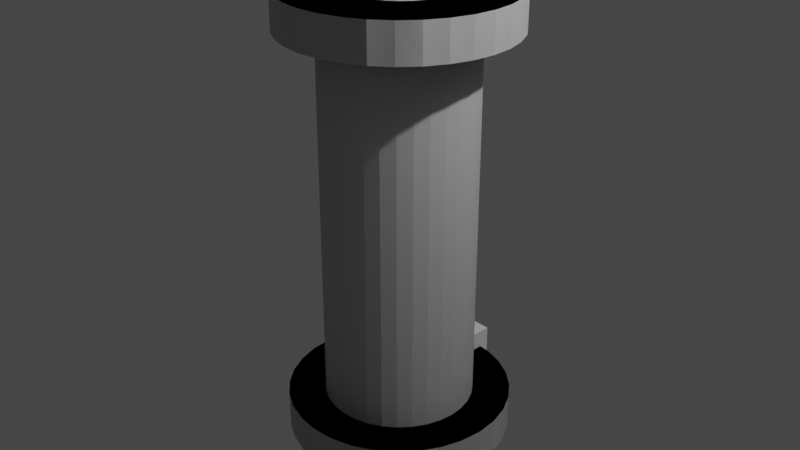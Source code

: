 # Source: inductor_piston.blend  (saved by Blender 3.6.11; exported with 4.5.12 LTS)
import bpy
from mathutils import Matrix  # noqa: F401  (used for matrix-valued properties, if any)

bpy.ops.wm.read_factory_settings(use_empty=True)
scene = bpy.context.scene
scene.name = 'Scene'

# ---- collections
col_collection = bpy.data.collections.new('Collection'); scene.collection.children.link(col_collection)
col_piston_backup = bpy.data.collections.new('Piston-backup'); col_collection.children.link(col_piston_backup)
col_piston = bpy.data.collections.new('Piston'); col_collection.children.link(col_piston)

# ---- world
world_world = bpy.data.worlds.new('World'); scene.world = world_world
world_world.use_nodes = True; world_world.node_tree.nodes.clear()
_N = world_world.node_tree.nodes; _L = world_world.node_tree.links
n0 = _N.new('ShaderNodeOutputWorld'); n0.name = 'World Output'; n0.location = (300, 300)
n1 = _N.new('ShaderNodeBackground'); n1.name = 'Background'; n1.location = (10, 300)
n1.inputs[0].default_value = (0.05088, 0.05088, 0.05088, 1.0)
_L.new(n1.outputs[0], n0.inputs[0])
n0.is_active_output = True
world_world.color = (0.05088, 0.05088, 0.05088)
world_world.use_sun_shadow = False
world_world.sun_shadow_jitter_overblur = 0.0

# ---- cameras
cam_camera = bpy.data.cameras.new('Camera')
cam_camera.clip_end = 100.0
cam_camera.ortho_scale = 7.314

# ---- lights
light_light = bpy.data.lights.new('Light', 'POINT')
light_light.transmission_factor = 0.0
light_light.energy = 1000.0
light_light.shadow_soft_size = 0.1
light_light.shadow_maximum_resolution = 0.006
light_light.use_absolute_resolution = True

# ---- meshes
me_cylinder = bpy.data.meshes.new('Cylinder')
me_cylinder.from_pydata([(0.0, 1.0, -1.0), (0.0, 1.0, 1.0), (0.1951, 0.9808, -1.0), (0.1951, 0.9808, 1.0), (0.3827, 0.9239, -1.0), (0.3827, 0.9239, 1.0), (0.5556, 0.8315, -1.0), (0.5556, 0.8315, 1.0), (0.7071, 0.7071, -1.0), (0.7071, 0.7071, 1.0), (0.8315, 0.5556, -1.0), (0.8315, 0.5556, 1.0), (0.9239, 0.3827, -1.0), (0.9239, 0.3827, 1.0), (0.9808, 0.1951, -1.0), (0.9808, 0.1951, 1.0), (1.0, 0.0, -1.0), (1.0, 0.0, 1.0), (0.9808, -0.1951, -1.0), (0.9808, -0.1951, 1.0), (0.9239, -0.3827, -1.0), (0.9239, -0.3827, 1.0), (0.8315, -0.5556, -1.0), (0.8315, -0.5556, 1.0), (0.7071, -0.7071, -1.0), (0.7071, -0.7071, 1.0), (0.5556, -0.8315, -1.0), (0.5556, -0.8315, 1.0), (0.3827, -0.9239, -1.0), (0.3827, -0.9239, 1.0), (0.1951, -0.9808, -1.0), (0.1951, -0.9808, 1.0), (0.0, -1.0, -1.0), (0.0, -1.0, 1.0), (-0.1951, -0.9808, -1.0), (-0.1951, -0.9808, 1.0), (-0.3827, -0.9239, -1.0), (-0.3827, -0.9239, 1.0), (-0.5556, -0.8315, -1.0), (-0.5556, -0.8315, 1.0), (-0.7071, -0.7071, -1.0), (-0.7071, -0.7071, 1.0), (-0.8315, -0.5556, -1.0), (-0.8315, -0.5556, 1.0), (-0.9239, -0.3827, -1.0), (-0.9239, -0.3827, 1.0), (-0.9808, -0.1951, -1.0), (-0.9808, -0.1951, 1.0), (-1.0, 0.0, -1.0), (-1.0, 0.0, 1.0), (-0.9808, 0.1951, -1.0), (-0.9808, 0.1951, 1.0), (-0.9239, 0.3827, -1.0), (-0.9239, 0.3827, 1.0), (-0.8315, 0.5556, -1.0), (-0.8315, 0.5556, 1.0), (-0.7071, 0.7071, -1.0), (-0.7071, 0.7071, 1.0), (-0.5556, 0.8315, -1.0), (-0.5556, 0.8315, 1.0), (-0.3827, 0.9239, -1.0), (-0.3827, 0.9239, 1.0), (-0.1951, 0.9808, -1.0), (-0.1951, 0.9808, 1.0)], [], [(0, 1, 3, 2), (2, 3, 5, 4), (4, 5, 7, 6), (6, 7, 9, 8), (8, 9, 11, 10), (10, 11, 13, 12), (12, 13, 15, 14), (14, 15, 17, 16), (16, 17, 19, 18), (18, 19, 21, 20), (20, 21, 23, 22), (22, 23, 25, 24), (24, 25, 27, 26), (26, 27, 29, 28), (28, 29, 31, 30), (30, 31, 33, 32), (32, 33, 35, 34), (34, 35, 37, 36), (36, 37, 39, 38), (38, 39, 41, 40), (40, 41, 43, 42), (42, 43, 45, 44), (44, 45, 47, 46), (46, 47, 49, 48), (48, 49, 51, 50), (50, 51, 53, 52), (52, 53, 55, 54), (54, 55, 57, 56), (56, 57, 59, 58), (58, 59, 61, 60), (3, 1, 63, 61, 59, 57, 55, 53, 51, 49, 47, 45, 43, 41, 39, 37, 35, 33, 31, 29, 27, 25, 23, 21, 19, 17, 15, 13, 11, 9, 7, 5), (60, 61, 63, 62), (62, 63, 1, 0), (0, 2, 4, 6, 8, 10, 12, 14, 16, 18, 20, 22, 24, 26, 28, 30, 32, 34, 36, 38, 40, 42, 44, 46, 48, 50, 52, 54, 56, 58, 60, 62)])
_uv = me_cylinder.uv_layers.new(name='UVMap')
_uv.uv.foreach_set('vector', [1.0, 0.5, 1.0, 1.0, 0.9688, 1.0, 0.9688, 0.5, 0.9688, 0.5, 0.9688, 1.0, 0.9375, 1.0, 0.9375, 0.5, 0.9375, 0.5, 0.9375, 1.0, 0.9062, 1.0, 0.9062, 0.5, 0.9062, 0.5, 0.9062, 1.0, 0.875, 1.0, 0.875, 0.5, 0.875, 0.5, 0.875, 1.0, 0.8438, 1.0, 0.8438, 0.5, 0.8438, 0.5, 0.8438, 1.0, 0.8125, 1.0, 0.8125, 0.5, 0.8125, 0.5, 0.8125, 1.0, 0.7812, 1.0, 0.7812, 0.5, 0.7812, 0.5, 0.7812, 1.0, 0.75, 1.0, 0.75, 0.5, 0.75, 0.5, 0.75, 1.0, 0.7188, 1.0, 0.7188, 0.5, 0.7188, 0.5, 0.7188, 1.0, 0.6875, 1.0, 0.6875, 0.5, 0.6875, 0.5, 0.6875, 1.0, 0.6562, 1.0, 0.6562, 0.5, 0.6562, 0.5, 0.6562, 1.0, 0.625, 1.0, 0.625, 0.5, 0.625, 0.5, 0.625, 1.0, 0.5938, 1.0, 0.5938, 0.5, 0.5938, 0.5, 0.5938, 1.0, 0.5625, 1.0, 0.5625, 0.5, 0.5625, 0.5, 0.5625, 1.0, 0.5312, 1.0, 0.5312, 0.5, 0.5312, 0.5, 0.5312, 1.0, 0.5, 1.0, 0.5, 0.5, 0.5, 0.5, 0.5, 1.0, 0.4688, 1.0, 0.4688, 0.5, 0.4688, 0.5, 0.4688, 1.0, 0.4375, 1.0, 0.4375, 0.5, 0.4375, 0.5, 0.4375, 1.0, 0.4062, 1.0, 0.4062, 0.5, 0.4062, 0.5, 0.4062, 1.0, 0.375, 1.0, 0.375, 0.5, 0.375, 0.5, 0.375, 1.0, 0.3438, 1.0, 0.3438, 0.5, 0.3438, 0.5, 0.3438, 1.0, 0.3125, 1.0, 0.3125, 0.5, 0.3125, 0.5, 0.3125, 1.0, 0.2812, 1.0, 0.2812, 0.5, 0.2812, 0.5, 0.2812, 1.0, 0.25, 1.0, 0.25, 0.5, 0.25, 0.5, 0.25, 1.0, 0.2188, 1.0, 0.2188, 0.5, 0.2188, 0.5, 0.2188, 1.0, 0.1875, 1.0, 0.1875, 0.5, 0.1875, 0.5, 0.1875, 1.0, 0.1562, 1.0, 0.1562, 0.5, 0.1562, 0.5, 0.1562, 1.0, 0.125, 1.0, 0.125, 0.5, 0.125, 0.5, 0.125, 1.0, 0.09375, 1.0, 0.09375, 0.5, 0.09375, 0.5, 0.09375, 1.0, 0.0625, 1.0, 0.0625, 0.5, 0.2968, 0.4854, 0.25, 0.49, 0.2032, 0.4854, 0.1582, 0.4717, 0.1167, 0.4496, 0.08029, 0.4197, 0.05045, 0.3833, 0.02827, 0.3418, 0.01461, 0.2968, 0.01, 0.25, 0.01461, 0.2032, 0.02827, 0.1582, 0.05045, 0.1167, 0.08029, 0.08029, 0.1167, 0.05045, 0.1582, 0.02827, 0.2032, 0.01461, 0.25, 0.01, 0.2968, 0.01461, 0.3418, 0.02827, 0.3833, 0.05045, 0.4197, 0.08029, 0.4496, 0.1167, 0.4717, 0.1582, 0.4854, 0.2032, 0.49, 0.25, 0.4854, 0.2968, 0.4717, 0.3418, 0.4496, 0.3833, 0.4197, 0.4197, 0.3833, 0.4496, 0.3418, 0.4717, 0.0625, 0.5, 0.0625, 1.0, 0.03125, 1.0, 0.03125, 0.5, 0.03125, 0.5, 0.03125, 1.0, 0.0, 1.0, 0.0, 0.5, 0.75, 0.49, 0.7968, 0.4854, 0.8418, 0.4717, 0.8833, 0.4496, 0.9197, 0.4197, 0.9496, 0.3833, 0.9717, 0.3418, 0.9854, 0.2968, 0.99, 0.25, 0.9854, 0.2032, 0.9717, 0.1582, 0.9496, 0.1167, 0.9197, 0.08029, 0.8833, 0.05045, 0.8418, 0.02827, 0.7968, 0.01461, 0.75, 0.01, 0.7032, 0.01461, 0.6582, 0.02827, 0.6167, 0.05045, 0.5803, 0.08029, 0.5504, 0.1167, 0.5283, 0.1582, 0.5146, 0.2032, 0.51, 0.25, 0.5146, 0.2968, 0.5283, 0.3418, 0.5504, 0.3833, 0.5803, 0.4197, 0.6167, 0.4496, 0.6582, 0.4717, 0.7032, 0.4854])
me_cylinder.update()
me_cylinder_001 = bpy.data.meshes.new('Cylinder.001')
me_cylinder_001.from_pydata([(0.0, 1.0, -1.0), (0.0, 1.0, 1.0), (0.1951, 0.9808, -1.0), (0.1951, 0.9808, 1.0), (0.3827, 0.9239, -1.0), (0.3827, 0.9239, 1.0), (0.5556, 0.8315, -1.0), (0.5556, 0.8315, 1.0), (0.7071, 0.7071, -1.0), (0.7071, 0.7071, 1.0), (0.8315, 0.5556, -1.0), (0.8315, 0.5556, 1.0), (0.9239, 0.3827, -1.0), (0.9239, 0.3827, 1.0), (0.9808, 0.1951, -1.0), (0.9808, 0.1951, 1.0), (1.0, 0.0, -1.0), (1.0, 0.0, 1.0), (0.9808, -0.1951, -1.0), (0.9808, -0.1951, 1.0), (0.9239, -0.3827, -1.0), (0.9239, -0.3827, 1.0), (0.8315, -0.5556, -1.0), (0.8315, -0.5556, 1.0), (0.7071, -0.7071, -1.0), (0.7071, -0.7071, 1.0), (0.5556, -0.8315, -1.0), (0.5556, -0.8315, 1.0), (0.3827, -0.9239, -1.0), (0.3827, -0.9239, 1.0), (0.1951, -0.9808, -1.0), (0.1951, -0.9808, 1.0), (0.0, -1.0, -1.0), (0.0, -1.0, 1.0), (-0.1951, -0.9808, -1.0), (-0.1951, -0.9808, 1.0), (-0.3827, -0.9239, -1.0), (-0.3827, -0.9239, 1.0), (-0.5556, -0.8315, -1.0), (-0.5556, -0.8315, 1.0), (-0.7071, -0.7071, -1.0), (-0.7071, -0.7071, 1.0), (-0.8315, -0.5556, -1.0), (-0.8315, -0.5556, 1.0), (-0.9239, -0.3827, -1.0), (-0.9239, -0.3827, 1.0), (-0.9808, -0.1951, -1.0), (-0.9808, -0.1951, 1.0), (-1.0, 0.0, -1.0), (-1.0, 0.0, 1.0), (-0.9808, 0.1951, -1.0), (-0.9808, 0.1951, 1.0), (-0.9239, 0.3827, -1.0), (-0.9239, 0.3827, 1.0), (-0.8315, 0.5556, -1.0), (-0.8315, 0.5556, 1.0), (-0.7071, 0.7071, -1.0), (-0.7071, 0.7071, 1.0), (-0.5556, 0.8315, -1.0), (-0.5556, 0.8315, 1.0), (-0.3827, 0.9239, -1.0), (-0.3827, 0.9239, 1.0), (-0.1951, 0.9808, -1.0), (-0.1951, 0.9808, 1.0)], [], [(0, 1, 3, 2), (2, 3, 5, 4), (4, 5, 7, 6), (6, 7, 9, 8), (8, 9, 11, 10), (10, 11, 13, 12), (12, 13, 15, 14), (14, 15, 17, 16), (16, 17, 19, 18), (18, 19, 21, 20), (20, 21, 23, 22), (22, 23, 25, 24), (24, 25, 27, 26), (26, 27, 29, 28), (28, 29, 31, 30), (30, 31, 33, 32), (32, 33, 35, 34), (34, 35, 37, 36), (36, 37, 39, 38), (38, 39, 41, 40), (40, 41, 43, 42), (42, 43, 45, 44), (44, 45, 47, 46), (46, 47, 49, 48), (48, 49, 51, 50), (50, 51, 53, 52), (52, 53, 55, 54), (54, 55, 57, 56), (56, 57, 59, 58), (58, 59, 61, 60), (3, 1, 63, 61, 59, 57, 55, 53, 51, 49, 47, 45, 43, 41, 39, 37, 35, 33, 31, 29, 27, 25, 23, 21, 19, 17, 15, 13, 11, 9, 7, 5), (60, 61, 63, 62), (62, 63, 1, 0), (0, 2, 4, 6, 8, 10, 12, 14, 16, 18, 20, 22, 24, 26, 28, 30, 32, 34, 36, 38, 40, 42, 44, 46, 48, 50, 52, 54, 56, 58, 60, 62)])
_uv = me_cylinder_001.uv_layers.new(name='UVMap')
_uv.uv.foreach_set('vector', [1.0, 0.5, 1.0, 1.0, 0.9688, 1.0, 0.9688, 0.5, 0.9688, 0.5, 0.9688, 1.0, 0.9375, 1.0, 0.9375, 0.5, 0.9375, 0.5, 0.9375, 1.0, 0.9062, 1.0, 0.9062, 0.5, 0.9062, 0.5, 0.9062, 1.0, 0.875, 1.0, 0.875, 0.5, 0.875, 0.5, 0.875, 1.0, 0.8438, 1.0, 0.8438, 0.5, 0.8438, 0.5, 0.8438, 1.0, 0.8125, 1.0, 0.8125, 0.5, 0.8125, 0.5, 0.8125, 1.0, 0.7812, 1.0, 0.7812, 0.5, 0.7812, 0.5, 0.7812, 1.0, 0.75, 1.0, 0.75, 0.5, 0.75, 0.5, 0.75, 1.0, 0.7188, 1.0, 0.7188, 0.5, 0.7188, 0.5, 0.7188, 1.0, 0.6875, 1.0, 0.6875, 0.5, 0.6875, 0.5, 0.6875, 1.0, 0.6562, 1.0, 0.6562, 0.5, 0.6562, 0.5, 0.6562, 1.0, 0.625, 1.0, 0.625, 0.5, 0.625, 0.5, 0.625, 1.0, 0.5938, 1.0, 0.5938, 0.5, 0.5938, 0.5, 0.5938, 1.0, 0.5625, 1.0, 0.5625, 0.5, 0.5625, 0.5, 0.5625, 1.0, 0.5312, 1.0, 0.5312, 0.5, 0.5312, 0.5, 0.5312, 1.0, 0.5, 1.0, 0.5, 0.5, 0.5, 0.5, 0.5, 1.0, 0.4688, 1.0, 0.4688, 0.5, 0.4688, 0.5, 0.4688, 1.0, 0.4375, 1.0, 0.4375, 0.5, 0.4375, 0.5, 0.4375, 1.0, 0.4062, 1.0, 0.4062, 0.5, 0.4062, 0.5, 0.4062, 1.0, 0.375, 1.0, 0.375, 0.5, 0.375, 0.5, 0.375, 1.0, 0.3438, 1.0, 0.3438, 0.5, 0.3438, 0.5, 0.3438, 1.0, 0.3125, 1.0, 0.3125, 0.5, 0.3125, 0.5, 0.3125, 1.0, 0.2812, 1.0, 0.2812, 0.5, 0.2812, 0.5, 0.2812, 1.0, 0.25, 1.0, 0.25, 0.5, 0.25, 0.5, 0.25, 1.0, 0.2188, 1.0, 0.2188, 0.5, 0.2188, 0.5, 0.2188, 1.0, 0.1875, 1.0, 0.1875, 0.5, 0.1875, 0.5, 0.1875, 1.0, 0.1562, 1.0, 0.1562, 0.5, 0.1562, 0.5, 0.1562, 1.0, 0.125, 1.0, 0.125, 0.5, 0.125, 0.5, 0.125, 1.0, 0.09375, 1.0, 0.09375, 0.5, 0.09375, 0.5, 0.09375, 1.0, 0.0625, 1.0, 0.0625, 0.5, 0.2968, 0.4854, 0.25, 0.49, 0.2032, 0.4854, 0.1582, 0.4717, 0.1167, 0.4496, 0.08029, 0.4197, 0.05045, 0.3833, 0.02827, 0.3418, 0.01461, 0.2968, 0.01, 0.25, 0.01461, 0.2032, 0.02827, 0.1582, 0.05045, 0.1167, 0.08029, 0.08029, 0.1167, 0.05045, 0.1582, 0.02827, 0.2032, 0.01461, 0.25, 0.01, 0.2968, 0.01461, 0.3418, 0.02827, 0.3833, 0.05045, 0.4197, 0.08029, 0.4496, 0.1167, 0.4717, 0.1582, 0.4854, 0.2032, 0.49, 0.25, 0.4854, 0.2968, 0.4717, 0.3418, 0.4496, 0.3833, 0.4197, 0.4197, 0.3833, 0.4496, 0.3418, 0.4717, 0.0625, 0.5, 0.0625, 1.0, 0.03125, 1.0, 0.03125, 0.5, 0.03125, 0.5, 0.03125, 1.0, 0.0, 1.0, 0.0, 0.5, 0.75, 0.49, 0.7968, 0.4854, 0.8418, 0.4717, 0.8833, 0.4496, 0.9197, 0.4197, 0.9496, 0.3833, 0.9717, 0.3418, 0.9854, 0.2968, 0.99, 0.25, 0.9854, 0.2032, 0.9717, 0.1582, 0.9496, 0.1167, 0.9197, 0.08029, 0.8833, 0.05045, 0.8418, 0.02827, 0.7968, 0.01461, 0.75, 0.01, 0.7032, 0.01461, 0.6582, 0.02827, 0.6167, 0.05045, 0.5803, 0.08029, 0.5504, 0.1167, 0.5283, 0.1582, 0.5146, 0.2032, 0.51, 0.25, 0.5146, 0.2968, 0.5283, 0.3418, 0.5504, 0.3833, 0.5803, 0.4197, 0.6167, 0.4496, 0.6582, 0.4717, 0.7032, 0.4854])
me_cylinder_001.update()
me_cylinder_002 = bpy.data.meshes.new('Cylinder.002')
me_cylinder_002.from_pydata([(0.0, 1.0, -1.0), (0.0, 1.0, 1.0), (0.1951, 0.9808, -1.0), (0.1951, 0.9808, 1.0), (0.3827, 0.9239, -1.0), (0.3827, 0.9239, 1.0), (0.5556, 0.8315, -1.0), (0.5556, 0.8315, 1.0), (0.7071, 0.7071, -1.0), (0.7071, 0.7071, 1.0), (0.8315, 0.5556, -1.0), (0.8315, 0.5556, 1.0), (0.9239, 0.3827, -1.0), (0.9239, 0.3827, 1.0), (0.9808, 0.1951, -1.0), (0.9808, 0.1951, 1.0), (1.0, 0.0, -1.0), (1.0, 0.0, 1.0), (0.9808, -0.1951, -1.0), (0.9808, -0.1951, 1.0), (0.9239, -0.3827, -1.0), (0.9239, -0.3827, 1.0), (0.8315, -0.5556, -1.0), (0.8315, -0.5556, 1.0), (0.7071, -0.7071, -1.0), (0.7071, -0.7071, 1.0), (0.5556, -0.8315, -1.0), (0.5556, -0.8315, 1.0), (0.3827, -0.9239, -1.0), (0.3827, -0.9239, 1.0), (0.1951, -0.9808, -1.0), (0.1951, -0.9808, 1.0), (0.0, -1.0, -1.0), (0.0, -1.0, 1.0), (-0.1951, -0.9808, -1.0), (-0.1951, -0.9808, 1.0), (-0.3827, -0.9239, -1.0), (-0.3827, -0.9239, 1.0), (-0.5556, -0.8315, -1.0), (-0.5556, -0.8315, 1.0), (-0.7071, -0.7071, -1.0), (-0.7071, -0.7071, 1.0), (-0.8315, -0.5556, -1.0), (-0.8315, -0.5556, 1.0), (-0.9239, -0.3827, -1.0), (-0.9239, -0.3827, 1.0), (-0.9808, -0.1951, -1.0), (-0.9808, -0.1951, 1.0), (-1.0, 0.0, -1.0), (-1.0, 0.0, 1.0), (-0.9808, 0.1951, -1.0), (-0.9808, 0.1951, 1.0), (-0.9239, 0.3827, -1.0), (-0.9239, 0.3827, 1.0), (-0.8315, 0.5556, -1.0), (-0.8315, 0.5556, 1.0), (-0.7071, 0.7071, -1.0), (-0.7071, 0.7071, 1.0), (-0.5556, 0.8315, -1.0), (-0.5556, 0.8315, 1.0), (-0.3827, 0.9239, -1.0), (-0.3827, 0.9239, 1.0), (-0.1951, 0.9808, -1.0), (-0.1951, 0.9808, 1.0)], [], [(0, 1, 3, 2), (2, 3, 5, 4), (4, 5, 7, 6), (6, 7, 9, 8), (8, 9, 11, 10), (10, 11, 13, 12), (12, 13, 15, 14), (14, 15, 17, 16), (16, 17, 19, 18), (18, 19, 21, 20), (20, 21, 23, 22), (22, 23, 25, 24), (24, 25, 27, 26), (26, 27, 29, 28), (28, 29, 31, 30), (30, 31, 33, 32), (32, 33, 35, 34), (34, 35, 37, 36), (36, 37, 39, 38), (38, 39, 41, 40), (40, 41, 43, 42), (42, 43, 45, 44), (44, 45, 47, 46), (46, 47, 49, 48), (48, 49, 51, 50), (50, 51, 53, 52), (52, 53, 55, 54), (54, 55, 57, 56), (56, 57, 59, 58), (58, 59, 61, 60), (3, 1, 63, 61, 59, 57, 55, 53, 51, 49, 47, 45, 43, 41, 39, 37, 35, 33, 31, 29, 27, 25, 23, 21, 19, 17, 15, 13, 11, 9, 7, 5), (60, 61, 63, 62), (62, 63, 1, 0), (0, 2, 4, 6, 8, 10, 12, 14, 16, 18, 20, 22, 24, 26, 28, 30, 32, 34, 36, 38, 40, 42, 44, 46, 48, 50, 52, 54, 56, 58, 60, 62)])
_uv = me_cylinder_002.uv_layers.new(name='UVMap')
_uv.uv.foreach_set('vector', [1.0, 0.5, 1.0, 1.0, 0.9688, 1.0, 0.9688, 0.5, 0.9688, 0.5, 0.9688, 1.0, 0.9375, 1.0, 0.9375, 0.5, 0.9375, 0.5, 0.9375, 1.0, 0.9062, 1.0, 0.9062, 0.5, 0.9062, 0.5, 0.9062, 1.0, 0.875, 1.0, 0.875, 0.5, 0.875, 0.5, 0.875, 1.0, 0.8438, 1.0, 0.8438, 0.5, 0.8438, 0.5, 0.8438, 1.0, 0.8125, 1.0, 0.8125, 0.5, 0.8125, 0.5, 0.8125, 1.0, 0.7812, 1.0, 0.7812, 0.5, 0.7812, 0.5, 0.7812, 1.0, 0.75, 1.0, 0.75, 0.5, 0.75, 0.5, 0.75, 1.0, 0.7188, 1.0, 0.7188, 0.5, 0.7188, 0.5, 0.7188, 1.0, 0.6875, 1.0, 0.6875, 0.5, 0.6875, 0.5, 0.6875, 1.0, 0.6562, 1.0, 0.6562, 0.5, 0.6562, 0.5, 0.6562, 1.0, 0.625, 1.0, 0.625, 0.5, 0.625, 0.5, 0.625, 1.0, 0.5938, 1.0, 0.5938, 0.5, 0.5938, 0.5, 0.5938, 1.0, 0.5625, 1.0, 0.5625, 0.5, 0.5625, 0.5, 0.5625, 1.0, 0.5312, 1.0, 0.5312, 0.5, 0.5312, 0.5, 0.5312, 1.0, 0.5, 1.0, 0.5, 0.5, 0.5, 0.5, 0.5, 1.0, 0.4688, 1.0, 0.4688, 0.5, 0.4688, 0.5, 0.4688, 1.0, 0.4375, 1.0, 0.4375, 0.5, 0.4375, 0.5, 0.4375, 1.0, 0.4062, 1.0, 0.4062, 0.5, 0.4062, 0.5, 0.4062, 1.0, 0.375, 1.0, 0.375, 0.5, 0.375, 0.5, 0.375, 1.0, 0.3438, 1.0, 0.3438, 0.5, 0.3438, 0.5, 0.3438, 1.0, 0.3125, 1.0, 0.3125, 0.5, 0.3125, 0.5, 0.3125, 1.0, 0.2812, 1.0, 0.2812, 0.5, 0.2812, 0.5, 0.2812, 1.0, 0.25, 1.0, 0.25, 0.5, 0.25, 0.5, 0.25, 1.0, 0.2188, 1.0, 0.2188, 0.5, 0.2188, 0.5, 0.2188, 1.0, 0.1875, 1.0, 0.1875, 0.5, 0.1875, 0.5, 0.1875, 1.0, 0.1562, 1.0, 0.1562, 0.5, 0.1562, 0.5, 0.1562, 1.0, 0.125, 1.0, 0.125, 0.5, 0.125, 0.5, 0.125, 1.0, 0.09375, 1.0, 0.09375, 0.5, 0.09375, 0.5, 0.09375, 1.0, 0.0625, 1.0, 0.0625, 0.5, 0.2968, 0.4854, 0.25, 0.49, 0.2032, 0.4854, 0.1582, 0.4717, 0.1167, 0.4496, 0.08029, 0.4197, 0.05045, 0.3833, 0.02827, 0.3418, 0.01461, 0.2968, 0.01, 0.25, 0.01461, 0.2032, 0.02827, 0.1582, 0.05045, 0.1167, 0.08029, 0.08029, 0.1167, 0.05045, 0.1582, 0.02827, 0.2032, 0.01461, 0.25, 0.01, 0.2968, 0.01461, 0.3418, 0.02827, 0.3833, 0.05045, 0.4197, 0.08029, 0.4496, 0.1167, 0.4717, 0.1582, 0.4854, 0.2032, 0.49, 0.25, 0.4854, 0.2968, 0.4717, 0.3418, 0.4496, 0.3833, 0.4197, 0.4197, 0.3833, 0.4496, 0.3418, 0.4717, 0.0625, 0.5, 0.0625, 1.0, 0.03125, 1.0, 0.03125, 0.5, 0.03125, 0.5, 0.03125, 1.0, 0.0, 1.0, 0.0, 0.5, 0.75, 0.49, 0.7968, 0.4854, 0.8418, 0.4717, 0.8833, 0.4496, 0.9197, 0.4197, 0.9496, 0.3833, 0.9717, 0.3418, 0.9854, 0.2968, 0.99, 0.25, 0.9854, 0.2032, 0.9717, 0.1582, 0.9496, 0.1167, 0.9197, 0.08029, 0.8833, 0.05045, 0.8418, 0.02827, 0.7968, 0.01461, 0.75, 0.01, 0.7032, 0.01461, 0.6582, 0.02827, 0.6167, 0.05045, 0.5803, 0.08029, 0.5504, 0.1167, 0.5283, 0.1582, 0.5146, 0.2032, 0.51, 0.25, 0.5146, 0.2968, 0.5283, 0.3418, 0.5504, 0.3833, 0.5803, 0.4197, 0.6167, 0.4496, 0.6582, 0.4717, 0.7032, 0.4854])
me_cylinder_002.update()
me_cylinder_003 = bpy.data.meshes.new('Cylinder.003')
me_cylinder_003.from_pydata([(0.0, 1.0, -1.0), (0.0, 1.0, 1.0), (0.1951, 0.9808, -1.0), (0.1951, 0.9808, 1.0), (0.3827, 0.9239, -1.0), (0.3827, 0.9239, 1.0), (0.5556, 0.8315, -1.0), (0.5556, 0.8315, 1.0), (0.7071, 0.7071, -1.0), (0.7071, 0.7071, 1.0), (0.8315, 0.5556, -1.0), (0.8315, 0.5556, 1.0), (0.9239, 0.3827, -1.0), (0.9239, 0.3827, 1.0), (0.9808, 0.1951, -1.0), (0.9808, 0.1951, 1.0), (1.0, 0.0, -1.0), (1.0, 0.0, 1.0), (0.9808, -0.1951, -1.0), (0.9808, -0.1951, 1.0), (0.9239, -0.3827, -1.0), (0.9239, -0.3827, 1.0), (0.8315, -0.5556, -1.0), (0.8315, -0.5556, 1.0), (0.7071, -0.7071, -1.0), (0.7071, -0.7071, 1.0), (0.5556, -0.8315, -1.0), (0.5556, -0.8315, 1.0), (0.3827, -0.9239, -1.0), (0.3827, -0.9239, 1.0), (0.1951, -0.9808, -1.0), (0.1951, -0.9808, 1.0), (0.0, -1.0, -1.0), (0.0, -1.0, 1.0), (-0.1951, -0.9808, -1.0), (-0.1951, -0.9808, 1.0), (-0.3827, -0.9239, -1.0), (-0.3827, -0.9239, 1.0), (-0.5556, -0.8315, -1.0), (-0.5556, -0.8315, 1.0), (-0.7071, -0.7071, -1.0), (-0.7071, -0.7071, 1.0), (-0.8315, -0.5556, -1.0), (-0.8315, -0.5556, 1.0), (-0.9239, -0.3827, -1.0), (-0.9239, -0.3827, 1.0), (-0.9808, -0.1951, -1.0), (-0.9808, -0.1951, 1.0), (-1.0, 0.0, -1.0), (-1.0, 0.0, 1.0), (-0.9808, 0.1951, -1.0), (-0.9808, 0.1951, 1.0), (-0.9239, 0.3827, -1.0), (-0.9239, 0.3827, 1.0), (-0.8315, 0.5556, -1.0), (-0.8315, 0.5556, 1.0), (-0.7071, 0.7071, -1.0), (-0.7071, 0.7071, 1.0), (-0.5556, 0.8315, -1.0), (-0.5556, 0.8315, 1.0), (-0.3827, 0.9239, -1.0), (-0.3827, 0.9239, 1.0), (-0.1951, 0.9808, -1.0), (-0.1951, 0.9808, 1.0)], [], [(0, 1, 3, 2), (2, 3, 5, 4), (4, 5, 7, 6), (6, 7, 9, 8), (8, 9, 11, 10), (10, 11, 13, 12), (12, 13, 15, 14), (14, 15, 17, 16), (16, 17, 19, 18), (18, 19, 21, 20), (20, 21, 23, 22), (22, 23, 25, 24), (24, 25, 27, 26), (26, 27, 29, 28), (28, 29, 31, 30), (30, 31, 33, 32), (32, 33, 35, 34), (34, 35, 37, 36), (36, 37, 39, 38), (38, 39, 41, 40), (40, 41, 43, 42), (42, 43, 45, 44), (44, 45, 47, 46), (46, 47, 49, 48), (48, 49, 51, 50), (50, 51, 53, 52), (52, 53, 55, 54), (54, 55, 57, 56), (56, 57, 59, 58), (58, 59, 61, 60), (3, 1, 63, 61, 59, 57, 55, 53, 51, 49, 47, 45, 43, 41, 39, 37, 35, 33, 31, 29, 27, 25, 23, 21, 19, 17, 15, 13, 11, 9, 7, 5), (60, 61, 63, 62), (62, 63, 1, 0), (0, 2, 4, 6, 8, 10, 12, 14, 16, 18, 20, 22, 24, 26, 28, 30, 32, 34, 36, 38, 40, 42, 44, 46, 48, 50, 52, 54, 56, 58, 60, 62)])
_uv = me_cylinder_003.uv_layers.new(name='UVMap')
_uv.uv.foreach_set('vector', [1.0, 0.5, 1.0, 1.0, 0.9688, 1.0, 0.9688, 0.5, 0.9688, 0.5, 0.9688, 1.0, 0.9375, 1.0, 0.9375, 0.5, 0.9375, 0.5, 0.9375, 1.0, 0.9062, 1.0, 0.9062, 0.5, 0.9062, 0.5, 0.9062, 1.0, 0.875, 1.0, 0.875, 0.5, 0.875, 0.5, 0.875, 1.0, 0.8438, 1.0, 0.8438, 0.5, 0.8438, 0.5, 0.8438, 1.0, 0.8125, 1.0, 0.8125, 0.5, 0.8125, 0.5, 0.8125, 1.0, 0.7812, 1.0, 0.7812, 0.5, 0.7812, 0.5, 0.7812, 1.0, 0.75, 1.0, 0.75, 0.5, 0.75, 0.5, 0.75, 1.0, 0.7188, 1.0, 0.7188, 0.5, 0.7188, 0.5, 0.7188, 1.0, 0.6875, 1.0, 0.6875, 0.5, 0.6875, 0.5, 0.6875, 1.0, 0.6562, 1.0, 0.6562, 0.5, 0.6562, 0.5, 0.6562, 1.0, 0.625, 1.0, 0.625, 0.5, 0.625, 0.5, 0.625, 1.0, 0.5938, 1.0, 0.5938, 0.5, 0.5938, 0.5, 0.5938, 1.0, 0.5625, 1.0, 0.5625, 0.5, 0.5625, 0.5, 0.5625, 1.0, 0.5312, 1.0, 0.5312, 0.5, 0.5312, 0.5, 0.5312, 1.0, 0.5, 1.0, 0.5, 0.5, 0.5, 0.5, 0.5, 1.0, 0.4688, 1.0, 0.4688, 0.5, 0.4688, 0.5, 0.4688, 1.0, 0.4375, 1.0, 0.4375, 0.5, 0.4375, 0.5, 0.4375, 1.0, 0.4062, 1.0, 0.4062, 0.5, 0.4062, 0.5, 0.4062, 1.0, 0.375, 1.0, 0.375, 0.5, 0.375, 0.5, 0.375, 1.0, 0.3438, 1.0, 0.3438, 0.5, 0.3438, 0.5, 0.3438, 1.0, 0.3125, 1.0, 0.3125, 0.5, 0.3125, 0.5, 0.3125, 1.0, 0.2812, 1.0, 0.2812, 0.5, 0.2812, 0.5, 0.2812, 1.0, 0.25, 1.0, 0.25, 0.5, 0.25, 0.5, 0.25, 1.0, 0.2188, 1.0, 0.2188, 0.5, 0.2188, 0.5, 0.2188, 1.0, 0.1875, 1.0, 0.1875, 0.5, 0.1875, 0.5, 0.1875, 1.0, 0.1562, 1.0, 0.1562, 0.5, 0.1562, 0.5, 0.1562, 1.0, 0.125, 1.0, 0.125, 0.5, 0.125, 0.5, 0.125, 1.0, 0.09375, 1.0, 0.09375, 0.5, 0.09375, 0.5, 0.09375, 1.0, 0.0625, 1.0, 0.0625, 0.5, 0.2968, 0.4854, 0.25, 0.49, 0.2032, 0.4854, 0.1582, 0.4717, 0.1167, 0.4496, 0.08029, 0.4197, 0.05045, 0.3833, 0.02827, 0.3418, 0.01461, 0.2968, 0.01, 0.25, 0.01461, 0.2032, 0.02827, 0.1582, 0.05045, 0.1167, 0.08029, 0.08029, 0.1167, 0.05045, 0.1582, 0.02827, 0.2032, 0.01461, 0.25, 0.01, 0.2968, 0.01461, 0.3418, 0.02827, 0.3833, 0.05045, 0.4197, 0.08029, 0.4496, 0.1167, 0.4717, 0.1582, 0.4854, 0.2032, 0.49, 0.25, 0.4854, 0.2968, 0.4717, 0.3418, 0.4496, 0.3833, 0.4197, 0.4197, 0.3833, 0.4496, 0.3418, 0.4717, 0.0625, 0.5, 0.0625, 1.0, 0.03125, 1.0, 0.03125, 0.5, 0.03125, 0.5, 0.03125, 1.0, 0.0, 1.0, 0.0, 0.5, 0.75, 0.49, 0.7968, 0.4854, 0.8418, 0.4717, 0.8833, 0.4496, 0.9197, 0.4197, 0.9496, 0.3833, 0.9717, 0.3418, 0.9854, 0.2968, 0.99, 0.25, 0.9854, 0.2032, 0.9717, 0.1582, 0.9496, 0.1167, 0.9197, 0.08029, 0.8833, 0.05045, 0.8418, 0.02827, 0.7968, 0.01461, 0.75, 0.01, 0.7032, 0.01461, 0.6582, 0.02827, 0.6167, 0.05045, 0.5803, 0.08029, 0.5504, 0.1167, 0.5283, 0.1582, 0.5146, 0.2032, 0.51, 0.25, 0.5146, 0.2968, 0.5283, 0.3418, 0.5504, 0.3833, 0.5803, 0.4197, 0.6167, 0.4496, 0.6582, 0.4717, 0.7032, 0.4854])
me_cylinder_003.update()
me_cube = bpy.data.meshes.new('Cube')
me_cube.from_pydata([(-1.0, -1.0, -1.0), (-1.0, -1.0, 1.0), (-1.0, 1.0, -1.0), (-1.0, 1.0, 1.0), (1.0, -1.0, -1.0), (1.0, -1.0, 1.0), (1.0, 1.0, -1.0), (1.0, 1.0, 1.0)], [], [(0, 1, 3, 2), (2, 3, 7, 6), (6, 7, 5, 4), (4, 5, 1, 0), (2, 6, 4, 0), (7, 3, 1, 5)])
_uv = me_cube.uv_layers.new(name='UVMap')
_uv.uv.foreach_set('vector', [0.375, 0.0, 0.625, 0.0, 0.625, 0.25, 0.375, 0.25, 0.375, 0.25, 0.625, 0.25, 0.625, 0.5, 0.375, 0.5, 0.375, 0.5, 0.625, 0.5, 0.625, 0.75, 0.375, 0.75, 0.375, 0.75, 0.625, 0.75, 0.625, 1.0, 0.375, 1.0, 0.125, 0.5, 0.375, 0.5, 0.375, 0.75, 0.125, 0.75, 0.625, 0.5, 0.875, 0.5, 0.875, 0.75, 0.625, 0.75])
me_cube.update()
me_cube_001 = bpy.data.meshes.new('Cube.001')
me_cube_001.from_pydata([(-1.0, -1.0, -1.0), (-1.0, -1.0, 1.0), (-1.0, 1.0, -1.0), (-1.0, 1.0, 1.0), (1.0, -1.0, -1.0), (1.0, -1.0, 1.0), (1.0, 1.0, -1.0), (1.0, 1.0, 1.0)], [], [(0, 1, 3, 2), (2, 3, 7, 6), (6, 7, 5, 4), (4, 5, 1, 0), (2, 6, 4, 0), (7, 3, 1, 5)])
_uv = me_cube_001.uv_layers.new(name='UVMap')
_uv.uv.foreach_set('vector', [0.375, 0.0, 0.625, 0.0, 0.625, 0.25, 0.375, 0.25, 0.375, 0.25, 0.625, 0.25, 0.625, 0.5, 0.375, 0.5, 0.375, 0.5, 0.625, 0.5, 0.625, 0.75, 0.375, 0.75, 0.375, 0.75, 0.625, 0.75, 0.625, 1.0, 0.375, 1.0, 0.125, 0.5, 0.375, 0.5, 0.375, 0.75, 0.125, 0.75, 0.625, 0.5, 0.875, 0.5, 0.875, 0.75, 0.625, 0.75])
me_cube_001.update()
me_cylinder_019 = bpy.data.meshes.new('Cylinder.019')
me_cylinder_019.from_pydata([(0.0, 1.0, -1.0), (0.0, 1.0, 1.0), (0.1951, 0.9808, -1.0), (0.1951, 0.9808, 1.0), (0.3827, 0.9239, -1.0), (0.3827, 0.9239, 1.0), (0.5556, 0.8315, -1.0), (0.5556, 0.8315, 1.0), (0.7071, 0.7071, -1.0), (0.7071, 0.7071, 1.0), (0.8315, 0.5556, -1.0), (0.8315, 0.5556, 1.0), (0.9239, 0.3827, -1.0), (0.9239, 0.3827, 1.0), (0.9808, 0.1951, -1.0), (0.9808, 0.1951, 1.0), (1.0, 0.0, -1.0), (1.0, 0.0, 1.0), (0.9808, -0.1951, -1.0), (0.9808, -0.1951, 1.0), (0.9239, -0.3827, -1.0), (0.9239, -0.3827, 1.0), (0.8315, -0.5556, -1.0), (0.8315, -0.5556, 1.0), (0.7071, -0.7071, -1.0), (0.7071, -0.7071, 1.0), (0.5556, -0.8315, -1.0), (0.5556, -0.8315, 1.0), (0.3827, -0.9239, -1.0), (0.3827, -0.9239, 1.0), (0.1951, -0.9808, -1.0), (0.1951, -0.9808, 1.0), (0.0, -1.0, -1.0), (0.0, -1.0, 1.0), (-0.1951, -0.9808, -1.0), (-0.1951, -0.9808, 1.0), (-0.3827, -0.9239, -1.0), (-0.3827, -0.9239, 1.0), (-0.5556, -0.8315, -1.0), (-0.5556, -0.8315, 1.0), (-0.7071, -0.7071, -1.0), (-0.7071, -0.7071, 1.0), (-0.8315, -0.5556, -1.0), (-0.8315, -0.5556, 1.0), (-0.9239, -0.3827, -1.0), (-0.9239, -0.3827, 1.0), (-0.9808, -0.1951, -1.0), (-0.9808, -0.1951, 1.0), (-1.0, 0.0, -1.0), (-1.0, 0.0, 1.0), (-0.9808, 0.1951, -1.0), (-0.9808, 0.1951, 1.0), (-0.9239, 0.3827, -1.0), (-0.9239, 0.3827, 1.0), (-0.8315, 0.5556, -1.0), (-0.8315, 0.5556, 1.0), (-0.7071, 0.7071, -1.0), (-0.7071, 0.7071, 1.0), (-0.5556, 0.8315, -1.0), (-0.5556, 0.8315, 1.0), (-0.3827, 0.9239, -1.0), (-0.3827, 0.9239, 1.0), (-0.1951, 0.9808, -1.0), (-0.1951, 0.9808, 1.0), (-0.4167, 0.6236, 1.0), (-0.287, 0.6929, 1.0), (-0.1463, 0.7356, 1.0), (-0.7356, -0.1463, 1.0), (-0.6236, -0.4167, 1.0), (-0.6929, -0.287, 1.0), (0.1463, -0.7356, 1.0), (0.4167, -0.6236, 1.0), (0.287, -0.6929, 1.0), (0.6236, 0.4167, 1.0), (0.7356, 0.1463, 1.0), (0.6929, 0.287, 1.0), (-0.75, 0.0, 1.0), (-0.7356, 0.1463, 1.0), (-0.6236, 0.4167, 1.0), (-0.6929, 0.287, 1.0), (-0.5303, 0.5303, 1.0), (-0.287, -0.6929, 1.0), (-0.4167, -0.6236, 1.0), (0.0, 0.75, 1.0), (0.1463, 0.7356, 1.0), (-0.5303, -0.5303, 1.0), (0.0, -0.75, 1.0), (-0.1463, -0.7356, 1.0), (0.4167, 0.6236, 1.0), (0.287, 0.6929, 1.0), (0.6236, -0.4167, 1.0), (0.5303, 0.5303, 1.0), (0.7356, -0.1463, 1.0), (0.75, 0.0, 1.0), (0.6929, -0.287, 1.0), (0.5303, -0.5303, 1.0), (0.287, 0.6929, -1.0), (0.5303, 0.5303, -1.0), (0.4167, 0.6236, -1.0), (0.5303, -0.5303, -1.0), (0.6236, -0.4167, -1.0), (0.6929, -0.287, -1.0), (-0.5303, -0.5303, -1.0), (-0.4167, -0.6236, -1.0), (-0.287, -0.6929, -1.0), (-0.6929, 0.287, -1.0), (-0.5303, 0.5303, -1.0), (-0.6236, 0.4167, -1.0), (0.0, 0.75, -1.0), (0.287, -0.6929, -1.0), (0.1463, -0.7356, -1.0), (0.1463, 0.7356, -1.0), (0.6929, 0.287, -1.0), (0.6236, 0.4167, -1.0), (0.75, 0.0, -1.0), (0.7356, -0.1463, -1.0), (0.7356, 0.1463, -1.0), (0.4167, -0.6236, -1.0), (-0.75, 0.0, -1.0), (-0.7356, -0.1463, -1.0), (-0.7356, 0.1463, -1.0), (-0.6236, -0.4167, -1.0), (-0.6929, -0.287, -1.0), (-0.287, 0.6929, -1.0), (-0.4167, 0.6236, -1.0), (0.0, -0.75, -1.0), (-0.1463, -0.7356, -1.0), (-0.1463, 0.7356, -1.0)], [], [(0, 1, 3, 2), (2, 3, 5, 4), (4, 5, 7, 6), (6, 7, 9, 8), (8, 9, 11, 10), (10, 11, 13, 12), (12, 13, 15, 14), (14, 15, 17, 16), (16, 17, 19, 18), (18, 19, 21, 20), (20, 21, 23, 22), (22, 23, 25, 24), (24, 25, 27, 26), (26, 27, 29, 28), (28, 29, 31, 30), (30, 31, 33, 32), (32, 33, 35, 34), (34, 35, 37, 36), (36, 37, 39, 38), (38, 39, 41, 40), (40, 41, 43, 42), (42, 43, 45, 44), (44, 45, 47, 46), (46, 47, 49, 48), (48, 49, 51, 50), (50, 51, 53, 52), (52, 53, 55, 54), (54, 55, 57, 56), (56, 57, 59, 58), (58, 59, 61, 60), (65, 61, 59, 57, 55, 53, 51, 49, 47, 45, 43, 41, 39, 37, 35, 33, 31, 29, 72, 70, 86, 87, 81, 82, 85, 68, 69, 67, 76, 77, 79, 78, 80, 64), (29, 27, 25, 23, 21, 19, 17, 15, 13, 11, 9, 7, 5, 3, 1, 63, 61, 65, 66, 83, 84, 89, 88, 91, 73, 75, 74, 93, 92, 94, 90, 95, 71, 72), (60, 61, 63, 62), (62, 63, 1, 0), (119, 46, 48, 50, 52, 54, 56, 58, 60, 62, 127, 123, 124, 106, 107, 105, 120, 118), (127, 62, 0, 2, 4, 6, 8, 10, 12, 14, 16, 18, 20, 22, 24, 26, 28, 30, 32, 34, 36, 38, 40, 42, 44, 46, 119, 122, 121, 102, 103, 104, 126, 125, 110, 109, 117, 99, 100, 101, 115, 114, 116, 112, 113, 97, 98, 96, 111, 108), (111, 84, 83, 108), (96, 89, 84, 111), (98, 88, 89, 96), (97, 91, 88, 98), (73, 91, 97, 113), (75, 73, 113, 112), (74, 75, 112, 116), (93, 74, 116, 114), (92, 93, 114, 115), (94, 92, 115, 101), (90, 94, 101, 100), (95, 90, 100, 99), (71, 95, 99, 117), (72, 71, 117, 109), (70, 72, 109, 110), (86, 70, 110, 125), (87, 86, 125, 126), (81, 87, 126, 104), (82, 81, 104, 103), (85, 82, 103, 102), (121, 68, 85, 102), (122, 69, 68, 121), (119, 67, 69, 122), (118, 76, 67, 119), (120, 77, 76, 118), (105, 79, 77, 120), (107, 78, 79, 105), (106, 80, 78, 107), (124, 64, 80, 106), (123, 65, 64, 124), (127, 66, 65, 123), (108, 83, 66, 127)])
me_cylinder_019.polygons.foreach_set('material_index', [0, 0, 0, 0, 0, 0, 0, 0, 0, 0, 0, 0, 0, 0, 0, 0, 0, 0, 0, 0, 0, 0, 0, 0, 0, 0, 0, 0, 0, 0, 0, 0, 0, 0, 0, 0, 26096, 26096, 26096, 26096, 26096, 26096, 26096, 26096, 26096, 26096, 26096, 26096, 26096, 26096, 26096, 26096, 26096, 26096, 26096, 26096, 26096, 26096, 26096, 26096, 26096, 26096, 26096, 26096, 26096, 26096, 26096, 26096])
_uv = me_cylinder_019.uv_layers.new(name='UVMap')
_uv.uv.foreach_set('vector', [1.0, 0.5, 1.0, 1.0, 0.9688, 1.0, 0.9688, 0.5, 0.9688, 0.5, 0.9688, 1.0, 0.9375, 1.0, 0.9375, 0.5, 0.9375, 0.5, 0.9375, 1.0, 0.9062, 1.0, 0.9062, 0.5, 0.9062, 0.5, 0.9062, 1.0, 0.875, 1.0, 0.875, 0.5, 0.875, 0.5, 0.875, 1.0, 0.8438, 1.0, 0.8438, 0.5, 0.8438, 0.5, 0.8438, 1.0, 0.8125, 1.0, 0.8125, 0.5, 0.8125, 0.5, 0.8125, 1.0, 0.7812, 1.0, 0.7812, 0.5, 0.7812, 0.5, 0.7812, 1.0, 0.75, 1.0, 0.75, 0.5, 0.75, 0.5, 0.75, 1.0, 0.7188, 1.0, 0.7188, 0.5, 0.7188, 0.5, 0.7188, 1.0, 0.6875, 1.0, 0.6875, 0.5, 0.6875, 0.5, 0.6875, 1.0, 0.6562, 1.0, 0.6562, 0.5, 0.6562, 0.5, 0.6562, 1.0, 0.625, 1.0, 0.625, 0.5, 0.625, 0.5, 0.625, 1.0, 0.5938, 1.0, 0.5938, 0.5, 0.5938, 0.5, 0.5938, 1.0, 0.5625, 1.0, 0.5625, 0.5, 0.5625, 0.5, 0.5625, 1.0, 0.5312, 1.0, 0.5312, 0.5, 0.5312, 0.5, 0.5312, 1.0, 0.5, 1.0, 0.5, 0.5, 0.5, 0.5, 0.5, 1.0, 0.4688, 1.0, 0.4688, 0.5, 0.4688, 0.5, 0.4688, 1.0, 0.4375, 1.0, 0.4375, 0.5, 0.4375, 0.5, 0.4375, 1.0, 0.4062, 1.0, 0.4062, 0.5, 0.4062, 0.5, 0.4062, 1.0, 0.375, 1.0, 0.375, 0.5, 0.375, 0.5, 0.375, 1.0, 0.3438, 1.0, 0.3438, 0.5, 0.3438, 0.5, 0.3438, 1.0, 0.3125, 1.0, 0.3125, 0.5, 0.3125, 0.5, 0.3125, 1.0, 0.2812, 1.0, 0.2812, 0.5, 0.2812, 0.5, 0.2812, 1.0, 0.25, 1.0, 0.25, 0.5, 0.25, 0.5, 0.25, 1.0, 0.2188, 1.0, 0.2188, 0.5, 0.2188, 0.5, 0.2188, 1.0, 0.1875, 1.0, 0.1875, 0.5, 0.1875, 0.5, 0.1875, 1.0, 0.1562, 1.0, 0.1562, 0.5, 0.1562, 0.5, 0.1562, 1.0, 0.125, 1.0, 0.125, 0.5, 0.125, 0.5, 0.125, 1.0, 0.09375, 1.0, 0.09375, 0.5, 0.09375, 0.5, 0.09375, 1.0, 0.0625, 1.0, 0.0625, 0.5, 0.1811, 0.4163, 0.1582, 0.4717, 0.1167, 0.4496, 0.08029, 0.4197, 0.05045, 0.3833, 0.02827, 0.3418, 0.01461, 0.2968, 0.01, 0.25, 0.01461, 0.2032, 0.02827, 0.1582, 0.05045, 0.1167, 0.08029, 0.08029, 0.1167, 0.05045, 0.1582, 0.02827, 0.2032, 0.01461, 0.25, 0.01, 0.2968, 0.01461, 0.3418, 0.02827, 0.3189, 0.0837, 0.2851, 0.07346, 0.25, 0.07, 0.2149, 0.07346, 0.1811, 0.0837, 0.15, 0.1003, 0.1227, 0.1227, 0.1003, 0.15, 0.0837, 0.1811, 0.07346, 0.2149, 0.07, 0.25, 0.07346, 0.2851, 0.0837, 0.3189, 0.1003, 0.35, 0.1227, 0.3773, 0.15, 0.3997, 0.3418, 0.02827, 0.3833, 0.05045, 0.4197, 0.08029, 0.4496, 0.1167, 0.4717, 0.1582, 0.4854, 0.2032, 0.49, 0.25, 0.4854, 0.2968, 0.4717, 0.3418, 0.4496, 0.3833, 0.4197, 0.4197, 0.3833, 0.4496, 0.3418, 0.4717, 0.2968, 0.4854, 0.25, 0.49, 0.2032, 0.4854, 0.1582, 0.4717, 0.1811, 0.4163, 0.2149, 0.4265, 0.25, 0.43, 0.2851, 0.4265, 0.3189, 0.4163, 0.35, 0.3997, 0.3773, 0.3773, 0.3997, 0.35, 0.4163, 0.3189, 0.4265, 0.2851, 0.43, 0.25, 0.4265, 0.2149, 0.4163, 0.1811, 0.3997, 0.15, 0.3773, 0.1227, 0.35, 0.1003, 0.3189, 0.0837, 0.0625, 0.5, 0.0625, 1.0, 0.03125, 1.0, 0.03125, 0.5, 0.03125, 0.5, 0.03125, 1.0, 0.0, 1.0, 0.0, 0.5, 0.5735, 0.2149, 0.5146, 0.2032, 0.51, 0.25, 0.5146, 0.2968, 0.5283, 0.3418, 0.5504, 0.3833, 0.5803, 0.4197, 0.6167, 0.4496, 0.6582, 0.4717, 0.7032, 0.4854, 0.7149, 0.4265, 0.6811, 0.4163, 0.65, 0.3997, 0.6227, 0.3773, 0.6003, 0.35, 0.5837, 0.3189, 0.5735, 0.2851, 0.57, 0.25, 0.7149, 0.4265, 0.7032, 0.4854, 0.75, 0.49, 0.7968, 0.4854, 0.8418, 0.4717, 0.8833, 0.4496, 0.9197, 0.4197, 0.9496, 0.3833, 0.9717, 0.3418, 0.9854, 0.2968, 0.99, 0.25, 0.9854, 0.2032, 0.9717, 0.1582, 0.9496, 0.1167, 0.9197, 0.08029, 0.8833, 0.05045, 0.8418, 0.02827, 0.7968, 0.01461, 0.75, 0.01, 0.7032, 0.01461, 0.6582, 0.02827, 0.6167, 0.05045, 0.5803, 0.08029, 0.5504, 0.1167, 0.5283, 0.1582, 0.5146, 0.2032, 0.5735, 0.2149, 0.5837, 0.1811, 0.6003, 0.15, 0.6227, 0.1227, 0.65, 0.1003, 0.6811, 0.0837, 0.7149, 0.07346, 0.75, 0.07, 0.7851, 0.07346, 0.8189, 0.0837, 0.85, 0.1003, 0.8773, 0.1227, 0.8997, 0.15, 0.9163, 0.1811, 0.9265, 0.2149, 0.93, 0.25, 0.9265, 0.2851, 0.9163, 0.3189, 0.8997, 0.35, 0.8773, 0.3773, 0.85, 0.3997, 0.8189, 0.4163, 0.7851, 0.4265, 0.75, 0.43, 0.9688, 0.5833, 0.9688, 0.9167, 1.0, 0.9167, 1.0, 0.5833, 0.9375, 0.5833, 0.9375, 0.9167, 0.9688, 0.9167, 0.9688, 0.5833, 0.9062, 0.5833, 0.9062, 0.9167, 0.9375, 0.9167, 0.9375, 0.5833, 0.875, 0.5833, 0.875, 0.9167, 0.9062, 0.9167, 0.9062, 0.5833, 0.8438, 0.9167, 0.875, 0.9167, 0.875, 0.5833, 0.8438, 0.5833, 0.8125, 0.9167, 0.8438, 0.9167, 0.8438, 0.5833, 0.8125, 0.5833, 0.7812, 0.9167, 0.8125, 0.9167, 0.8125, 0.5833, 0.7812, 0.5833, 0.75, 0.9167, 0.7812, 0.9167, 0.7812, 0.5833, 0.75, 0.5833, 0.7188, 0.9167, 0.75, 0.9167, 0.75, 0.5833, 0.7188, 0.5833, 0.6875, 0.9167, 0.7188, 0.9167, 0.7188, 0.5833, 0.6875, 0.5833, 0.6562, 0.9167, 0.6875, 0.9167, 0.6875, 0.5833, 0.6562, 0.5833, 0.625, 0.9167, 0.6562, 0.9167, 0.6562, 0.5833, 0.625, 0.5833, 0.5938, 0.9167, 0.625, 0.9167, 0.625, 0.5833, 0.5938, 0.5833, 0.5625, 0.9167, 0.5938, 0.9167, 0.5938, 0.5833, 0.5625, 0.5833, 0.5312, 0.9167, 0.5625, 0.9167, 0.5625, 0.5833, 0.5312, 0.5833, 0.5, 0.9167, 0.5312, 0.9167, 0.5312, 0.5833, 0.5, 0.5833, 0.4688, 0.9167, 0.5, 0.9167, 0.5, 0.5833, 0.4688, 0.5833, 0.4375, 0.9167, 0.4688, 0.9167, 0.4688, 0.5833, 0.4375, 0.5833, 0.4062, 0.9167, 0.4375, 0.9167, 0.4375, 0.5833, 0.4062, 0.5833, 0.375, 0.9167, 0.4062, 0.9167, 0.4062, 0.5833, 0.375, 0.5833, 0.3437, 0.5833, 0.3438, 0.9167, 0.375, 0.9167, 0.375, 0.5833, 0.3125, 0.5833, 0.3125, 0.9167, 0.3438, 0.9167, 0.3437, 0.5833, 0.2812, 0.5833, 0.2812, 0.9167, 0.3125, 0.9167, 0.3125, 0.5833, 0.25, 0.5833, 0.25, 0.9167, 0.2812, 0.9167, 0.2812, 0.5833, 0.2188, 0.5833, 0.2188, 0.9167, 0.25, 0.9167, 0.25, 0.5833, 0.1875, 0.5833, 0.1875, 0.9167, 0.2188, 0.9167, 0.2188, 0.5833, 0.1562, 0.5833, 0.1562, 0.9167, 0.1875, 0.9167, 0.1875, 0.5833, 0.125, 0.5833, 0.125, 0.9167, 0.1562, 0.9167, 0.1562, 0.5833, 0.09375, 0.5833, 0.09375, 0.9167, 0.125, 0.9167, 0.125, 0.5833, 0.0625, 0.5833, 0.0625, 0.9167, 0.09375, 0.9167, 0.09375, 0.5833, 0.03125, 0.5833, 0.03125, 0.9167, 0.0625, 0.9167, 0.0625, 0.5833, 0.0, 0.5833, 0.0, 0.9167, 0.03125, 0.9167, 0.03125, 0.5833])
me_cylinder_019.update()
me_cylinder_020 = bpy.data.meshes.new('Cylinder.020')
me_cylinder_020.from_pydata([(0.1951, 0.9808, -1.0), (0.1951, 0.9808, 1.0), (0.3827, 0.9239, -1.0), (0.3827, 0.9239, 1.0), (0.5556, 0.8315, -1.0), (0.5556, 0.8315, 1.0), (0.7071, 0.7071, -1.0), (0.7071, 0.7071, 1.0), (0.8315, 0.5556, -1.0), (0.8315, 0.5556, 1.0), (0.9239, 0.3827, -1.0), (0.9239, 0.3827, 1.0), (0.9808, 0.1951, -1.0), (0.9808, 0.1951, 1.0), (1.0, 0.0, -1.0), (1.0, 0.0, 1.0), (0.9808, -0.1951, -1.0), (0.9808, -0.1951, 1.0), (0.9239, -0.3827, -1.0), (0.9239, -0.3827, 1.0), (0.8315, -0.5556, -1.0), (0.8315, -0.5556, 1.0), (0.7071, -0.7071, -1.0), (0.7071, -0.7071, 1.0), (0.5556, -0.8315, -1.0), (0.5556, -0.8315, 1.0), (0.3827, -0.9239, -1.0), (0.3827, -0.9239, 1.0), (0.1951, -0.9808, -1.0), (0.1951, -0.9808, 1.0), (0.0, -1.0, -1.0), (0.0, -1.0, 1.0), (-0.1951, -0.9808, -1.0), (-0.1951, -0.9808, 1.0), (-0.3827, -0.9239, -1.0), (-0.3827, -0.9239, 1.0), (-0.5556, -0.8315, -1.0), (-0.5556, -0.8315, 1.0), (-0.7071, -0.7071, -1.0), (-0.7071, -0.7071, 1.0), (-0.8315, -0.5556, -1.0), (-0.8315, -0.5556, 1.0), (-0.9239, -0.3827, -1.0), (-0.9239, -0.3827, 1.0), (-0.9808, -0.1951, -1.0), (-0.9808, -0.1951, 1.0), (-1.0, 0.0, -1.0), (-1.0, 0.0, 1.0), (-0.9808, 0.1951, -1.0), (-0.9808, 0.1951, 1.0), (-0.9239, 0.3827, -1.0), (-0.9239, 0.3827, 1.0), (-0.8315, 0.5556, -1.0), (-0.8315, 0.5556, 1.0), (-0.7071, 0.7071, -1.0), (-0.7071, 0.7071, 1.0), (-0.5556, 0.8315, -1.0), (-0.5556, 0.8315, 1.0), (-0.3827, 0.9239, -1.0), (-0.3827, 0.9239, 1.0), (-0.1951, 0.9808, -1.0), (-0.1951, 0.9808, 1.0), (-0.5, 0.0, 1.0), (-0.4619, -0.1913, 1.0), (-0.4904, -0.09755, 1.0), (-0.4904, 0.09755, 1.0), (-0.3536, -0.3536, 1.0), (-0.4157, -0.2778, 1.0), (-0.4157, 0.2778, 1.0), (-0.4619, 0.1913, 1.0), (-0.2778, -0.4157, 1.0), (-0.2778, 0.4157, 1.0), (-0.09755, 0.4904, 1.0), (0.1913, 0.4619, 1.0), (0.09755, 0.4904, 1.0), (0.0, 0.5, 1.0), (-0.1913, -0.4619, 1.0), (-0.1913, 0.4619, 1.0), (-0.3536, 0.3536, 1.0), (-0.09755, -0.4904, 1.0), (0.09755, -0.4904, 1.0), (0.0, -0.5, 1.0), (0.2778, -0.4157, 1.0), (0.2778, 0.4157, 1.0), (0.1913, -0.4619, 1.0), (0.3536, 0.3536, 1.0), (0.4157, -0.2778, 1.0), (0.4157, 0.2778, 1.0), (0.5, 0.0, 1.0), (0.4904, 0.09755, 1.0), (0.4904, -0.09755, 1.0), (0.4619, 0.1913, 1.0), (0.4619, -0.1913, 1.0), (0.3536, -0.3536, 1.0), (-0.09755, 0.4904, -1.0), (0.0, 0.5, -1.0), (0.09755, 0.4904, -1.0), (0.09755, -0.4904, -1.0), (0.1913, -0.4619, -1.0), (0.2778, 0.4157, -1.0), (0.2778, -0.4157, -1.0), (0.1913, 0.4619, -1.0), (0.4157, -0.2778, -1.0), (0.4157, 0.2778, -1.0), (0.5, 0.0, -1.0), (0.4904, 0.09755, -1.0), (0.4904, -0.09755, -1.0), (0.4619, 0.1913, -1.0), (0.4619, -0.1913, -1.0), (0.3536, 0.3536, -1.0), (0.3536, -0.3536, -1.0), (-0.5, 0.0, -1.0), (-0.4619, -0.1913, -1.0), (-0.4904, -0.09755, -1.0), (-0.4904, 0.09755, -1.0), (-0.4157, -0.2778, -1.0), (-0.4157, 0.2778, -1.0), (-0.3536, -0.3536, -1.0), (-0.4619, 0.1913, -1.0), (-0.1913, 0.4619, -1.0), (-0.2778, -0.4157, -1.0), (-0.2778, 0.4157, -1.0), (0.0, -0.5, -1.0), (-0.09755, -0.4904, -1.0), (-0.1913, -0.4619, -1.0), (-0.3536, 0.3536, -1.0), (0.08333, 0.9918, 1.0), (0.08333, 0.9918, -1.0), (-0.08333, 0.9918, 1.0), (-0.08333, 0.75, 1.0), (0.08333, 0.75, 1.0), (-0.08333, 0.9918, -1.0), (-0.08333, 0.75, -1.0), (0.08333, 0.75, -1.0)], [], [(126, 1, 0, 127), (0, 1, 3, 2), (2, 3, 5, 4), (4, 5, 7, 6), (6, 7, 9, 8), (8, 9, 11, 10), (10, 11, 13, 12), (12, 13, 15, 14), (14, 15, 17, 16), (16, 17, 19, 18), (18, 19, 21, 20), (20, 21, 23, 22), (22, 23, 25, 24), (24, 25, 27, 26), (26, 27, 29, 28), (28, 29, 31, 30), (30, 31, 33, 32), (32, 33, 35, 34), (34, 35, 37, 36), (36, 37, 39, 38), (38, 39, 41, 40), (40, 41, 43, 42), (42, 43, 45, 44), (44, 45, 47, 46), (46, 47, 49, 48), (48, 49, 51, 50), (50, 51, 53, 52), (52, 53, 55, 54), (54, 55, 57, 56), (56, 57, 59, 58), (61, 59, 57, 55, 53, 51, 69, 68, 78, 71, 77, 72, 75, 74, 73, 83, 85, 87, 91, 89, 88, 90, 92, 19, 17, 15, 13, 11, 9, 7, 5, 3, 1, 126, 130, 129, 128), (41, 39, 37, 35, 33, 31, 29, 27, 25, 23, 21, 19, 92, 86, 93, 82, 84, 80, 81, 79, 76, 70, 66, 67, 63, 64, 62, 65, 69, 51, 49, 47, 45, 43), (58, 59, 61, 60), (60, 61, 128, 131), (0, 2, 4, 6, 8, 10, 12, 14, 16, 18, 20, 22, 24, 26, 28, 30, 32, 34, 36, 38, 40, 42, 44, 113, 112, 115, 117, 120, 124, 123, 122, 97, 98, 100, 110, 102, 108, 106, 104, 105, 107, 103, 109, 99, 101, 96, 95, 94, 60, 131, 132, 133, 127), (111, 113, 44, 46, 48, 50, 52, 54, 56, 58, 60, 94, 119, 121, 125, 116, 118, 114), (96, 74, 75, 95), (101, 73, 74, 96), (99, 83, 73, 101), (109, 85, 83, 99), (87, 85, 109, 103), (91, 87, 103, 107), (89, 91, 107, 105), (88, 89, 105, 104), (90, 88, 104, 106), (92, 90, 106, 108), (86, 92, 108, 102), (93, 86, 102, 110), (82, 93, 110, 100), (84, 82, 100, 98), (80, 84, 98, 97), (81, 80, 97, 122), (79, 81, 122, 123), (76, 79, 123, 124), (70, 76, 124, 120), (66, 70, 120, 117), (115, 67, 66, 117), (112, 63, 67, 115), (113, 64, 63, 112), (111, 62, 64, 113), (114, 65, 62, 111), (118, 69, 65, 114), (116, 68, 69, 118), (125, 78, 68, 116), (121, 71, 78, 125), (119, 77, 71, 121), (94, 72, 77, 119), (95, 75, 72, 94), (128, 129, 132, 131), (127, 133, 130, 126), (129, 130, 133, 132)])
me_cylinder_020.polygons.foreach_set('material_index', [0, 0, 0, 0, 0, 0, 0, 0, 0, 0, 0, 0, 0, 0, 0, 0, 0, 0, 0, 0, 0, 0, 0, 0, 0, 0, 0, 0, 0, 0, 0, 0, 0, 0, 0, 0, 26096, 26096, 26096, 26096, 26096, 26096, 26096, 26096, 26096, 26096, 26096, 26096, 26096, 26096, 26096, 26096, 26096, 26096, 26096, 26096, 26096, 26096, 26096, 26096, 26096, 26096, 26096, 26096, 26096, 26096, 26096, 26096, 26096, 26096, 26096])
_uv = me_cylinder_020.uv_layers.new(name='UVMap')
_uv.uv.foreach_set('vector', [0.9867, 1.0, 0.9688, 1.0, 0.9688, 0.5, 0.9867, 0.5, 0.9688, 0.5, 0.9688, 1.0, 0.9375, 1.0, 0.9375, 0.5, 0.9375, 0.5, 0.9375, 1.0, 0.9062, 1.0, 0.9062, 0.5, 0.9062, 0.5, 0.9062, 1.0, 0.875, 1.0, 0.875, 0.5, 0.875, 0.5, 0.875, 1.0, 0.8438, 1.0, 0.8438, 0.5, 0.8438, 0.5, 0.8438, 1.0, 0.8125, 1.0, 0.8125, 0.5, 0.8125, 0.5, 0.8125, 1.0, 0.7812, 1.0, 0.7812, 0.5, 0.7812, 0.5, 0.7812, 1.0, 0.75, 1.0, 0.75, 0.5, 0.75, 0.5, 0.75, 1.0, 0.7188, 1.0, 0.7188, 0.5, 0.7188, 0.5, 0.7188, 1.0, 0.6875, 1.0, 0.6875, 0.5, 0.6875, 0.5, 0.6875, 1.0, 0.6562, 1.0, 0.6562, 0.5, 0.6562, 0.5, 0.6562, 1.0, 0.625, 1.0, 0.625, 0.5, 0.625, 0.5, 0.625, 1.0, 0.5938, 1.0, 0.5938, 0.5, 0.5938, 0.5, 0.5938, 1.0, 0.5625, 1.0, 0.5625, 0.5, 0.5625, 0.5, 0.5625, 1.0, 0.5312, 1.0, 0.5312, 0.5, 0.5312, 0.5, 0.5312, 1.0, 0.5, 1.0, 0.5, 0.5, 0.5, 0.5, 0.5, 1.0, 0.4688, 1.0, 0.4688, 0.5, 0.4688, 0.5, 0.4688, 1.0, 0.4375, 1.0, 0.4375, 0.5, 0.4375, 0.5, 0.4375, 1.0, 0.4062, 1.0, 0.4062, 0.5, 0.4062, 0.5, 0.4062, 1.0, 0.375, 1.0, 0.375, 0.5, 0.375, 0.5, 0.375, 1.0, 0.3438, 1.0, 0.3438, 0.5, 0.3438, 0.5, 0.3438, 1.0, 0.3125, 1.0, 0.3125, 0.5, 0.3125, 0.5, 0.3125, 1.0, 0.2812, 1.0, 0.2812, 0.5, 0.2812, 0.5, 0.2812, 1.0, 0.25, 1.0, 0.25, 0.5, 0.25, 0.5, 0.25, 1.0, 0.2188, 1.0, 0.2188, 0.5, 0.2188, 0.5, 0.2188, 1.0, 0.1875, 1.0, 0.1875, 0.5, 0.1875, 0.5, 0.1875, 1.0, 0.1562, 1.0, 0.1562, 0.5, 0.1562, 0.5, 0.1562, 1.0, 0.125, 1.0, 0.125, 0.5, 0.125, 0.5, 0.125, 1.0, 0.09375, 1.0, 0.09375, 0.5, 0.09375, 0.5, 0.09375, 1.0, 0.0625, 1.0, 0.0625, 0.5, 0.2032, 0.4854, 0.1582, 0.4717, 0.1167, 0.4496, 0.08029, 0.4197, 0.05045, 0.3833, 0.02827, 0.3418, 0.1391, 0.2959, 0.1502, 0.3167, 0.1651, 0.3349, 0.1833, 0.3498, 0.2041, 0.3609, 0.2266, 0.3677, 0.25, 0.37, 0.2734, 0.3677, 0.2959, 0.3609, 0.3167, 0.3498, 0.3349, 0.3349, 0.3498, 0.3167, 0.3609, 0.2959, 0.3677, 0.2734, 0.37, 0.25, 0.3677, 0.2266, 0.3609, 0.2041, 0.4717, 0.1582, 0.4854, 0.2032, 0.49, 0.25, 0.4854, 0.2968, 0.4717, 0.3418, 0.4496, 0.3833, 0.4197, 0.4197, 0.3833, 0.4496, 0.3418, 0.4717, 0.2968, 0.4854, 0.27, 0.488, 0.27, 0.43, 0.23, 0.43, 0.23, 0.488, 0.05045, 0.1167, 0.08029, 0.08029, 0.1167, 0.05045, 0.1582, 0.02827, 0.2032, 0.01461, 0.25, 0.01, 0.2968, 0.01461, 0.3418, 0.02827, 0.3833, 0.05045, 0.4197, 0.08029, 0.4496, 0.1167, 0.4717, 0.1582, 0.3609, 0.2041, 0.3498, 0.1833, 0.3349, 0.1651, 0.3167, 0.1502, 0.2959, 0.1391, 0.2734, 0.1323, 0.25, 0.13, 0.2266, 0.1323, 0.2041, 0.1391, 0.1833, 0.1502, 0.1651, 0.1651, 0.1502, 0.1833, 0.1391, 0.2041, 0.1323, 0.2266, 0.13, 0.25, 0.1323, 0.2734, 0.1391, 0.2959, 0.02827, 0.3418, 0.01461, 0.2968, 0.01, 0.25, 0.01461, 0.2032, 0.02827, 0.1582, 0.0625, 0.5, 0.0625, 1.0, 0.03125, 1.0, 0.03125, 0.5, 0.03125, 0.5, 0.03125, 1.0, 0.01335, 1.0, 0.01335, 0.5, 0.7968, 0.4854, 0.8418, 0.4717, 0.8833, 0.4496, 0.9197, 0.4197, 0.9496, 0.3833, 0.9717, 0.3418, 0.9854, 0.2968, 0.99, 0.25, 0.9854, 0.2032, 0.9717, 0.1582, 0.9496, 0.1167, 0.9197, 0.08029, 0.8833, 0.05045, 0.8418, 0.02827, 0.7968, 0.01461, 0.75, 0.01, 0.7032, 0.01461, 0.6582, 0.02827, 0.6167, 0.05045, 0.5803, 0.08029, 0.5504, 0.1167, 0.5283, 0.1582, 0.5146, 0.2032, 0.6323, 0.2266, 0.6391, 0.2041, 0.6502, 0.1833, 0.6651, 0.1651, 0.6833, 0.1502, 0.7041, 0.1391, 0.7266, 0.1323, 0.75, 0.13, 0.7734, 0.1323, 0.7959, 0.1391, 0.8167, 0.1502, 0.8349, 0.1651, 0.8498, 0.1833, 0.8609, 0.2041, 0.8677, 0.2266, 0.87, 0.25, 0.8677, 0.2734, 0.8609, 0.2959, 0.8498, 0.3167, 0.8349, 0.3349, 0.8167, 0.3498, 0.7959, 0.3609, 0.7734, 0.3677, 0.75, 0.37, 0.7266, 0.3677, 0.7032, 0.4854, 0.73, 0.488, 0.73, 0.43, 0.77, 0.43, 0.77, 0.488, 0.63, 0.25, 0.6323, 0.2266, 0.5146, 0.2032, 0.51, 0.25, 0.5146, 0.2968, 0.5283, 0.3418, 0.5504, 0.3833, 0.5803, 0.4197, 0.6167, 0.4496, 0.6582, 0.4717, 0.7032, 0.4854, 0.7266, 0.3677, 0.7041, 0.3609, 0.6833, 0.3498, 0.6651, 0.3349, 0.6502, 0.3167, 0.6391, 0.2959, 0.6323, 0.2734, 0.9688, 0.9167, 0.9688, 0.95, 1.0, 0.95, 1.0, 0.9167, 0.9375, 0.9167, 0.9375, 0.95, 0.9688, 0.95, 0.9688, 0.9167, 0.9062, 0.9167, 0.9062, 0.95, 0.9375, 0.95, 0.9375, 0.9167, 0.875, 0.9167, 0.875, 0.95, 0.9062, 0.95, 0.9062, 0.9167, 0.8438, 0.95, 0.875, 0.95, 0.875, 0.9167, 0.8438, 0.9167, 0.8125, 0.95, 0.8438, 0.95, 0.8438, 0.9167, 0.8125, 0.9167, 0.7812, 0.95, 0.8125, 0.95, 0.8125, 0.9167, 0.7812, 0.9167, 0.75, 0.95, 0.7812, 0.95, 0.7812, 0.9167, 0.75, 0.9167, 0.7188, 0.95, 0.75, 0.95, 0.75, 0.9167, 0.7188, 0.9167, 0.6875, 0.95, 0.7188, 0.95, 0.7188, 0.9167, 0.6875, 0.9167, 0.6562, 0.95, 0.6875, 0.95, 0.6875, 0.9167, 0.6562, 0.9167, 0.625, 0.95, 0.6562, 0.95, 0.6562, 0.9167, 0.625, 0.9167, 0.5938, 0.95, 0.625, 0.95, 0.625, 0.9167, 0.5938, 0.9167, 0.5625, 0.95, 0.5938, 0.95, 0.5938, 0.9167, 0.5625, 0.9167, 0.5312, 0.95, 0.5625, 0.95, 0.5625, 0.9167, 0.5312, 0.9167, 0.5, 0.95, 0.5312, 0.95, 0.5312, 0.9167, 0.5, 0.9167, 0.4688, 0.95, 0.5, 0.95, 0.5, 0.9167, 0.4688, 0.9167, 0.4375, 0.95, 0.4688, 0.95, 0.4688, 0.9167, 0.4375, 0.9167, 0.4062, 0.95, 0.4375, 0.95, 0.4375, 0.9167, 0.4062, 0.9167, 0.375, 0.95, 0.4062, 0.95, 0.4062, 0.9167, 0.375, 0.9167, 0.3438, 0.9167, 0.3438, 0.95, 0.375, 0.95, 0.375, 0.9167, 0.3125, 0.9167, 0.3125, 0.95, 0.3438, 0.95, 0.3438, 0.9167, 0.2812, 0.9167, 0.2812, 0.95, 0.3125, 0.95, 0.3125, 0.9167, 0.25, 0.9167, 0.25, 0.95, 0.2812, 0.95, 0.2812, 0.9167, 0.2188, 0.9167, 0.2188, 0.95, 0.25, 0.95, 0.25, 0.9167, 0.1875, 0.9167, 0.1875, 0.95, 0.2188, 0.95, 0.2188, 0.9167, 0.1562, 0.9167, 0.1562, 0.95, 0.1875, 0.95, 0.1875, 0.9167, 0.125, 0.9167, 0.125, 0.95, 0.1562, 0.95, 0.1562, 0.9167, 0.09375, 0.9167, 0.09375, 0.95, 0.125, 0.95, 0.125, 0.9167, 0.0625, 0.9167, 0.0625, 0.95, 0.09375, 0.95, 0.09375, 0.9167, 0.03125, 0.9167, 0.03125, 0.95, 0.0625, 0.95, 0.0625, 0.9167, 0.0, 0.9167, 0.0, 0.95, 0.03125, 0.95, 0.03125, 0.9167, 0.5625, 0.1813, 0.5625, 0.0, 0.4375, 0.0, 0.4375, 0.1813, 0.4375, 0.5687, 0.4375, 0.75, 0.5625, 0.75, 0.5625, 0.5687, 0.5625, 1.0, 0.5625, 0.75, 0.4375, 0.75, 0.4375, 1.0])
me_cylinder_020.update()
me_cylinder_021 = bpy.data.meshes.new('Cylinder.021')
me_cylinder_021.from_pydata([(0.1951, 0.9808, -1.0), (0.1951, 0.9808, 1.0), (0.3827, 0.9239, -1.0), (0.3827, 0.9239, 1.0), (0.5556, 0.8315, -1.0), (0.5556, 0.8315, 1.0), (0.7071, 0.7071, -1.0), (0.7071, 0.7071, 1.0), (0.8315, 0.5556, -1.0), (0.8315, 0.5556, 1.0), (0.9239, 0.3827, -1.0), (0.9239, 0.3827, 1.0), (0.9808, 0.1951, -1.0), (0.9808, 0.1951, 1.0), (1.0, 0.0, -1.0), (1.0, 0.0, 1.0), (0.9808, -0.1951, -1.0), (0.9808, -0.1951, 1.0), (0.9239, -0.3827, -1.0), (0.9239, -0.3827, 1.0), (0.8315, -0.5556, -1.0), (0.8315, -0.5556, 1.0), (0.7071, -0.7071, -1.0), (0.7071, -0.7071, 1.0), (0.5556, -0.8315, -1.0), (0.5556, -0.8315, 1.0), (0.3827, -0.9239, -1.0), (0.3827, -0.9239, 1.0), (0.1951, -0.9808, -1.0), (0.1951, -0.9808, 1.0), (0.0, -1.0, -1.0), (0.0, -1.0, 1.0), (-0.1951, -0.9808, -1.0), (-0.1951, -0.9808, 1.0), (-0.3827, -0.9239, -1.0), (-0.3827, -0.9239, 1.0), (-0.5556, -0.8315, -1.0), (-0.5556, -0.8315, 1.0), (-0.7071, -0.7071, -1.0), (-0.7071, -0.7071, 1.0), (-0.8315, -0.5556, -1.0), (-0.8315, -0.5556, 1.0), (-0.9239, -0.3827, -1.0), (-0.9239, -0.3827, 1.0), (-0.9808, -0.1951, -1.0), (-0.9808, -0.1951, 1.0), (-1.0, 0.0, -1.0), (-1.0, 0.0, 1.0), (-0.9808, 0.1951, -1.0), (-0.9808, 0.1951, 1.0), (-0.9239, 0.3827, -1.0), (-0.9239, 0.3827, 1.0), (-0.8315, 0.5556, -1.0), (-0.8315, 0.5556, 1.0), (-0.7071, 0.7071, -1.0), (-0.7071, 0.7071, 1.0), (-0.5556, 0.8315, -1.0), (-0.5556, 0.8315, 1.0), (-0.3827, 0.9239, -1.0), (-0.3827, 0.9239, 1.0), (-0.1951, 0.9808, -1.0), (-0.1951, 0.9808, 1.0), (-0.5, 0.0, 1.0), (-0.4619, -0.1913, 1.0), (-0.4904, -0.09755, 1.0), (-0.4904, 0.09755, 1.0), (-0.3536, -0.3536, 1.0), (-0.4157, -0.2778, 1.0), (-0.4157, 0.2778, 1.0), (-0.4619, 0.1913, 1.0), (-0.2778, -0.4157, 1.0), (-0.2778, 0.4157, 1.0), (-0.09755, 0.4904, 1.0), (0.1913, 0.4619, 1.0), (0.09755, 0.4904, 1.0), (0.0, 0.5, 1.0), (-0.1913, -0.4619, 1.0), (-0.1913, 0.4619, 1.0), (-0.3536, 0.3536, 1.0), (-0.09755, -0.4904, 1.0), (0.09755, -0.4904, 1.0), (0.0, -0.5, 1.0), (0.2778, -0.4157, 1.0), (0.2778, 0.4157, 1.0), (0.1913, -0.4619, 1.0), (0.3536, 0.3536, 1.0), (0.4157, -0.2778, 1.0), (0.4157, 0.2778, 1.0), (0.5, 0.0, 1.0), (0.4904, 0.09755, 1.0), (0.4904, -0.09755, 1.0), (0.4619, 0.1913, 1.0), (0.4619, -0.1913, 1.0), (0.3536, -0.3536, 1.0), (-0.09755, 0.4904, -1.0), (0.0, 0.5, -1.0), (0.09755, 0.4904, -1.0), (0.09755, -0.4904, -1.0), (0.2778, -0.4157, -1.0), (0.1913, -0.4619, -1.0), (0.2778, 0.4157, -1.0), (0.1913, 0.4619, -1.0), (0.4157, -0.2778, -1.0), (0.4157, 0.2778, -1.0), (0.5, 0.0, -1.0), (0.4904, 0.09755, -1.0), (0.4904, -0.09755, -1.0), (0.4619, 0.1913, -1.0), (0.4619, -0.1913, -1.0), (0.3536, 0.3536, -1.0), (0.3536, -0.3536, -1.0), (-0.5, 0.0, -1.0), (-0.4619, -0.1913, -1.0), (-0.4904, -0.09755, -1.0), (-0.4904, 0.09755, -1.0), (-0.4157, -0.2778, -1.0), (-0.4157, 0.2778, -1.0), (-0.3536, -0.3536, -1.0), (-0.4619, 0.1913, -1.0), (-0.1913, 0.4619, -1.0), (-0.2778, -0.4157, -1.0), (-0.2778, 0.4157, -1.0), (0.0, -0.5, -1.0), (-0.09755, -0.4904, -1.0), (-0.1913, -0.4619, -1.0), (-0.3536, 0.3536, -1.0), (0.08333, 0.9918, 1.0), (0.08333, 0.9918, -1.0), (-0.08333, 0.9918, 1.0), (-0.08333, 0.75, 1.0), (0.08333, 0.75, 1.0), (-0.08333, 0.9918, -1.0), (-0.08333, 0.75, -1.0), (0.08333, 0.75, -1.0)], [], [(126, 1, 0, 127), (0, 1, 3, 2), (2, 3, 5, 4), (4, 5, 7, 6), (6, 7, 9, 8), (8, 9, 11, 10), (10, 11, 13, 12), (12, 13, 15, 14), (14, 15, 17, 16), (16, 17, 19, 18), (18, 19, 21, 20), (20, 21, 23, 22), (22, 23, 25, 24), (24, 25, 27, 26), (26, 27, 29, 28), (28, 29, 31, 30), (30, 31, 33, 32), (32, 33, 35, 34), (34, 35, 37, 36), (36, 37, 39, 38), (38, 39, 41, 40), (40, 41, 43, 42), (42, 43, 45, 44), (44, 45, 47, 46), (46, 47, 49, 48), (48, 49, 51, 50), (50, 51, 53, 52), (52, 53, 55, 54), (54, 55, 57, 56), (56, 57, 59, 58), (61, 59, 57, 55, 53, 51, 69, 68, 78, 71, 77, 72, 75, 74, 73, 83, 85, 87, 91, 89, 88, 90, 92, 19, 17, 15, 13, 11, 9, 7, 5, 3, 1, 126, 130, 129, 128), (41, 39, 37, 35, 33, 31, 29, 27, 25, 23, 21, 19, 92, 86, 93, 82, 84, 80, 81, 79, 76, 70, 66, 67, 63, 64, 62, 65, 69, 51, 49, 47, 45, 43), (58, 59, 61, 60), (60, 61, 128, 131), (0, 2, 4, 6, 8, 10, 12, 105, 107, 103, 109, 100, 101, 96, 95, 94, 119, 121, 125, 116, 118, 114, 111, 113, 112, 115, 117, 120, 124, 123, 122, 97, 28, 30, 32, 34, 36, 38, 40, 42, 44, 46, 48, 50, 52, 54, 56, 58, 60, 131, 132, 133, 127), (104, 105, 12, 14, 16, 18, 20, 22, 24, 26, 28, 97, 99, 98, 110, 102, 108, 106), (96, 74, 75, 95), (101, 73, 74, 96), (100, 83, 73, 101), (109, 85, 83, 100), (87, 85, 109, 103), (91, 87, 103, 107), (89, 91, 107, 105), (88, 89, 105, 104), (90, 88, 104, 106), (92, 90, 106, 108), (86, 92, 108, 102), (93, 86, 102, 110), (82, 93, 110, 98), (84, 82, 98, 99), (80, 84, 99, 97), (81, 80, 97, 122), (79, 81, 122, 123), (76, 79, 123, 124), (70, 76, 124, 120), (66, 70, 120, 117), (115, 67, 66, 117), (112, 63, 67, 115), (113, 64, 63, 112), (111, 62, 64, 113), (114, 65, 62, 111), (118, 69, 65, 114), (116, 68, 69, 118), (125, 78, 68, 116), (121, 71, 78, 125), (119, 77, 71, 121), (94, 72, 77, 119), (95, 75, 72, 94), (128, 129, 132, 131), (127, 133, 130, 126), (129, 130, 133, 132)])
me_cylinder_021.polygons.foreach_set('material_index', [0, 0, 0, 0, 0, 0, 0, 0, 0, 0, 0, 0, 0, 0, 0, 0, 0, 0, 0, 0, 0, 0, 0, 0, 0, 0, 0, 0, 0, 0, 0, 0, 0, 0, 0, 0, 26096, 26096, 26096, 26096, 26096, 26096, 26096, 26096, 26096, 26096, 26096, 26096, 26096, 26096, 26096, 26096, 26096, 26096, 26096, 26096, 26096, 26096, 26096, 26096, 26096, 26096, 26096, 26096, 26096, 26096, 26096, 26096, 26096, 26096, 26096])
_uv = me_cylinder_021.uv_layers.new(name='UVMap')
_uv.uv.foreach_set('vector', [0.9867, 1.0, 0.9688, 1.0, 0.9688, 0.5, 0.9867, 0.5, 0.9688, 0.5, 0.9688, 1.0, 0.9375, 1.0, 0.9375, 0.5, 0.9375, 0.5, 0.9375, 1.0, 0.9062, 1.0, 0.9062, 0.5, 0.9062, 0.5, 0.9062, 1.0, 0.875, 1.0, 0.875, 0.5, 0.875, 0.5, 0.875, 1.0, 0.8438, 1.0, 0.8438, 0.5, 0.8438, 0.5, 0.8438, 1.0, 0.8125, 1.0, 0.8125, 0.5, 0.8125, 0.5, 0.8125, 1.0, 0.7812, 1.0, 0.7812, 0.5, 0.7812, 0.5, 0.7812, 1.0, 0.75, 1.0, 0.75, 0.5, 0.75, 0.5, 0.75, 1.0, 0.7188, 1.0, 0.7188, 0.5, 0.7188, 0.5, 0.7188, 1.0, 0.6875, 1.0, 0.6875, 0.5, 0.6875, 0.5, 0.6875, 1.0, 0.6562, 1.0, 0.6562, 0.5, 0.6562, 0.5, 0.6562, 1.0, 0.625, 1.0, 0.625, 0.5, 0.625, 0.5, 0.625, 1.0, 0.5938, 1.0, 0.5938, 0.5, 0.5938, 0.5, 0.5938, 1.0, 0.5625, 1.0, 0.5625, 0.5, 0.5625, 0.5, 0.5625, 1.0, 0.5312, 1.0, 0.5312, 0.5, 0.5312, 0.5, 0.5312, 1.0, 0.5, 1.0, 0.5, 0.5, 0.5, 0.5, 0.5, 1.0, 0.4688, 1.0, 0.4688, 0.5, 0.4688, 0.5, 0.4688, 1.0, 0.4375, 1.0, 0.4375, 0.5, 0.4375, 0.5, 0.4375, 1.0, 0.4062, 1.0, 0.4062, 0.5, 0.4062, 0.5, 0.4062, 1.0, 0.375, 1.0, 0.375, 0.5, 0.375, 0.5, 0.375, 1.0, 0.3438, 1.0, 0.3438, 0.5, 0.3438, 0.5, 0.3438, 1.0, 0.3125, 1.0, 0.3125, 0.5, 0.3125, 0.5, 0.3125, 1.0, 0.2812, 1.0, 0.2812, 0.5, 0.2812, 0.5, 0.2812, 1.0, 0.25, 1.0, 0.25, 0.5, 0.25, 0.5, 0.25, 1.0, 0.2188, 1.0, 0.2188, 0.5, 0.2188, 0.5, 0.2188, 1.0, 0.1875, 1.0, 0.1875, 0.5, 0.1875, 0.5, 0.1875, 1.0, 0.1562, 1.0, 0.1562, 0.5, 0.1562, 0.5, 0.1562, 1.0, 0.125, 1.0, 0.125, 0.5, 0.125, 0.5, 0.125, 1.0, 0.09375, 1.0, 0.09375, 0.5, 0.09375, 0.5, 0.09375, 1.0, 0.0625, 1.0, 0.0625, 0.5, 0.2032, 0.4854, 0.1582, 0.4717, 0.1167, 0.4496, 0.08029, 0.4197, 0.05045, 0.3833, 0.02827, 0.3418, 0.1391, 0.2959, 0.1502, 0.3167, 0.1651, 0.3349, 0.1833, 0.3498, 0.2041, 0.3609, 0.2266, 0.3677, 0.25, 0.37, 0.2734, 0.3677, 0.2959, 0.3609, 0.3167, 0.3498, 0.3349, 0.3349, 0.3498, 0.3167, 0.3609, 0.2959, 0.3677, 0.2734, 0.37, 0.25, 0.3677, 0.2266, 0.3609, 0.2041, 0.4717, 0.1582, 0.4854, 0.2032, 0.49, 0.25, 0.4854, 0.2968, 0.4717, 0.3418, 0.4496, 0.3833, 0.4197, 0.4197, 0.3833, 0.4496, 0.3418, 0.4717, 0.2968, 0.4854, 0.27, 0.488, 0.27, 0.43, 0.23, 0.43, 0.23, 0.488, 0.05045, 0.1167, 0.08029, 0.08029, 0.1167, 0.05045, 0.1582, 0.02827, 0.2032, 0.01461, 0.25, 0.01, 0.2968, 0.01461, 0.3418, 0.02827, 0.3833, 0.05045, 0.4197, 0.08029, 0.4496, 0.1167, 0.4717, 0.1582, 0.3609, 0.2041, 0.3498, 0.1833, 0.3349, 0.1651, 0.3167, 0.1502, 0.2959, 0.1391, 0.2734, 0.1323, 0.25, 0.13, 0.2266, 0.1323, 0.2041, 0.1391, 0.1833, 0.1502, 0.1651, 0.1651, 0.1502, 0.1833, 0.1391, 0.2041, 0.1323, 0.2266, 0.13, 0.25, 0.1323, 0.2734, 0.1391, 0.2959, 0.02827, 0.3418, 0.01461, 0.2968, 0.01, 0.25, 0.01461, 0.2032, 0.02827, 0.1582, 0.0625, 0.5, 0.0625, 1.0, 0.03125, 1.0, 0.03125, 0.5, 0.03125, 0.5, 0.03125, 1.0, 0.01335, 1.0, 0.01335, 0.5, 0.7968, 0.4854, 0.8418, 0.4717, 0.8833, 0.4496, 0.9197, 0.4197, 0.9496, 0.3833, 0.9717, 0.3418, 0.9854, 0.2968, 0.8677, 0.2734, 0.8609, 0.2959, 0.8498, 0.3167, 0.8349, 0.3349, 0.8167, 0.3498, 0.7959, 0.3609, 0.7734, 0.3677, 0.75, 0.37, 0.7266, 0.3677, 0.7041, 0.3609, 0.6833, 0.3498, 0.6651, 0.3349, 0.6502, 0.3167, 0.6391, 0.2959, 0.6323, 0.2734, 0.63, 0.25, 0.6323, 0.2266, 0.6391, 0.2041, 0.6502, 0.1833, 0.6651, 0.1651, 0.6833, 0.1502, 0.7041, 0.1391, 0.7266, 0.1323, 0.75, 0.13, 0.7734, 0.1323, 0.7968, 0.01461, 0.75, 0.01, 0.7032, 0.01461, 0.6582, 0.02827, 0.6167, 0.05045, 0.5803, 0.08029, 0.5504, 0.1167, 0.5283, 0.1582, 0.5146, 0.2032, 0.51, 0.25, 0.5146, 0.2968, 0.5283, 0.3418, 0.5504, 0.3833, 0.5803, 0.4197, 0.6167, 0.4496, 0.6582, 0.4717, 0.7032, 0.4854, 0.73, 0.488, 0.73, 0.43, 0.77, 0.43, 0.77, 0.488, 0.87, 0.25, 0.8677, 0.2734, 0.9854, 0.2968, 0.99, 0.25, 0.9854, 0.2032, 0.9717, 0.1582, 0.9496, 0.1167, 0.9197, 0.08029, 0.8833, 0.05045, 0.8418, 0.02827, 0.7968, 0.01461, 0.7734, 0.1323, 0.7959, 0.1391, 0.8167, 0.1502, 0.8349, 0.1651, 0.8498, 0.1833, 0.8609, 0.2041, 0.8677, 0.2266, 0.9688, 0.55, 0.9688, 0.5833, 1.0, 0.5833, 1.0, 0.55, 0.9375, 0.55, 0.9375, 0.5833, 0.9688, 0.5833, 0.9688, 0.55, 0.9062, 0.55, 0.9062, 0.5833, 0.9375, 0.5833, 0.9375, 0.55, 0.875, 0.55, 0.875, 0.5833, 0.9062, 0.5833, 0.9062, 0.55, 0.8438, 0.5833, 0.875, 0.5833, 0.875, 0.55, 0.8438, 0.55, 0.8125, 0.5833, 0.8438, 0.5833, 0.8438, 0.55, 0.8125, 0.55, 0.7812, 0.5833, 0.8125, 0.5833, 0.8125, 0.55, 0.7812, 0.55, 0.75, 0.5833, 0.7812, 0.5833, 0.7812, 0.55, 0.75, 0.55, 0.7188, 0.5833, 0.75, 0.5833, 0.75, 0.55, 0.7187, 0.55, 0.6875, 0.5833, 0.7188, 0.5833, 0.7187, 0.55, 0.6875, 0.55, 0.6562, 0.5833, 0.6875, 0.5833, 0.6875, 0.55, 0.6562, 0.55, 0.625, 0.5833, 0.6562, 0.5833, 0.6562, 0.55, 0.625, 0.55, 0.5938, 0.5833, 0.625, 0.5833, 0.625, 0.55, 0.5938, 0.55, 0.5625, 0.5833, 0.5938, 0.5833, 0.5938, 0.55, 0.5625, 0.55, 0.5312, 0.5833, 0.5625, 0.5833, 0.5625, 0.55, 0.5312, 0.55, 0.5, 0.5833, 0.5312, 0.5833, 0.5312, 0.55, 0.5, 0.55, 0.4688, 0.5833, 0.5, 0.5833, 0.5, 0.55, 0.4688, 0.55, 0.4375, 0.5833, 0.4688, 0.5833, 0.4688, 0.55, 0.4375, 0.55, 0.4062, 0.5833, 0.4375, 0.5833, 0.4375, 0.55, 0.4062, 0.55, 0.375, 0.5833, 0.4062, 0.5833, 0.4062, 0.55, 0.375, 0.55, 0.3438, 0.55, 0.3437, 0.5833, 0.375, 0.5833, 0.375, 0.55, 0.3125, 0.55, 0.3125, 0.5833, 0.3437, 0.5833, 0.3438, 0.55, 0.2812, 0.55, 0.2812, 0.5833, 0.3125, 0.5833, 0.3125, 0.55, 0.25, 0.55, 0.25, 0.5833, 0.2812, 0.5833, 0.2812, 0.55, 0.2187, 0.55, 0.2188, 0.5833, 0.25, 0.5833, 0.25, 0.55, 0.1875, 0.55, 0.1875, 0.5833, 0.2188, 0.5833, 0.2187, 0.55, 0.1562, 0.55, 0.1562, 0.5833, 0.1875, 0.5833, 0.1875, 0.55, 0.125, 0.55, 0.125, 0.5833, 0.1562, 0.5833, 0.1562, 0.55, 0.09375, 0.55, 0.09375, 0.5833, 0.125, 0.5833, 0.125, 0.55, 0.0625, 0.55, 0.0625, 0.5833, 0.09375, 0.5833, 0.09375, 0.55, 0.03125, 0.55, 0.03125, 0.5833, 0.0625, 0.5833, 0.0625, 0.55, 0.0, 0.55, 0.0, 0.5833, 0.03125, 0.5833, 0.03125, 0.55, 0.5625, 0.1813, 0.5625, 0.0, 0.4375, 0.0, 0.4375, 0.1813, 0.4375, 0.5687, 0.4375, 0.75, 0.5625, 0.75, 0.5625, 0.5687, 0.5625, 1.0, 0.5625, 0.75, 0.4375, 0.75, 0.4375, 1.0])
me_cylinder_021.update()

# ---- objects
ob_light = bpy.data.objects.new('Light', light_light)
ob_camera = bpy.data.objects.new('Camera', cam_camera)
ob_maintube = bpy.data.objects.new('MainTube', me_cylinder)
ob_toptubeedge = bpy.data.objects.new('TopTubeEdge', me_cylinder_001)
ob_bottomtubeedge = bpy.data.objects.new('BottomTubeEdge', me_cylinder_002)
ob_tubehole = bpy.data.objects.new('TubeHole', me_cylinder_003)
ob_topwirehook = bpy.data.objects.new('TopWireHook', me_cube)
ob_botttomwirehook = bpy.data.objects.new('BotttomWireHook', me_cube_001)
ob_maintube_001 = bpy.data.objects.new('MainTube.001', me_cylinder_019)
ob_toptubeedge_001 = bpy.data.objects.new('TopTubeEdge.001', me_cylinder_020)
ob_bottomtubeedge_001 = bpy.data.objects.new('BottomTubeEdge.001', me_cylinder_021)

# ---- transforms, parenting, visibility, modifiers, constraints
ob_light.location = (4.076, 1.005, 5.904)
ob_light.rotation_euler = (0.6503, 0.05522, 1.866)
ob_light.lock_rotations_4d = False
ob_light.empty_display_type = 'ARROWS'
ob_light.color = (0.0, 0.0, 0.0, 0.0)
ob_light.lineart.crease_threshold = 0.0
ob_camera.location = (7.359, -6.926, 4.958)
ob_camera.rotation_euler = (1.109, 0.0, 0.8149)
ob_camera.lock_rotations_4d = False
ob_camera.empty_display_type = 'ARROWS'
ob_camera.color = (0.0, 0.0, 0.0, 0.0)
ob_camera.display_type = 'WIRE'
ob_camera.lineart.crease_threshold = 0.0
ob_maintube.location = (0.0, 0.0, 0.0)
ob_maintube.scale = (0.8, 0.8, 2.0)
ob_toptubeedge.location = (0.0, 0.0, 2.2)
ob_toptubeedge.scale = (1.2, 1.2, 0.2)
ob_bottomtubeedge.location = (0.0, 0.0, -2.2)
ob_bottomtubeedge.scale = (1.2, 1.2, 0.2)
ob_tubehole.location = (0.0, 0.0, 0.0)
ob_tubehole.scale = (0.6, 0.6, 3.0)
ob_topwirehook.location = (0.0, 1.1, 2.2)
ob_topwirehook.scale = (0.1, 0.2, 0.4)
ob_botttomwirehook.location = (0.0, 1.1, -2.2)
ob_botttomwirehook.scale = (0.1, 0.2, 0.4)
ob_maintube_001.location = (0.0, 0.0, 0.0)
ob_maintube_001.scale = (0.8, 0.8, 2.0)
ob_toptubeedge_001.location = (0.0, 0.0, 2.2)
ob_toptubeedge_001.scale = (1.2, 1.2, 0.2)
ob_bottomtubeedge_001.location = (0.0, 0.0, -2.2)
ob_bottomtubeedge_001.scale = (1.2, 1.2, 0.2)

# ---- collection membership
col_collection.objects.link(ob_light)
col_collection.objects.link(ob_camera)
col_piston_backup.objects.link(ob_maintube)
col_piston_backup.objects.link(ob_toptubeedge)
col_piston_backup.objects.link(ob_bottomtubeedge)
col_piston_backup.objects.link(ob_tubehole)
col_piston_backup.objects.link(ob_topwirehook)
col_piston_backup.objects.link(ob_botttomwirehook)
col_piston.objects.link(ob_maintube_001)
col_piston.objects.link(ob_toptubeedge_001)
col_piston.objects.link(ob_bottomtubeedge_001)

# ---- scene / render settings (as saved in the file)
scene.camera = ob_camera
scene.frame_start = 1; scene.frame_end = 250; scene.frame_set(1)
scene.render.engine = 'BLENDER_EEVEE_NEXT'
scene.cycles.sampling_pattern = 'TABULATED_SOBOL'
scene.view_settings.view_transform = 'Filmic'
bpy.context.view_layer.update()
